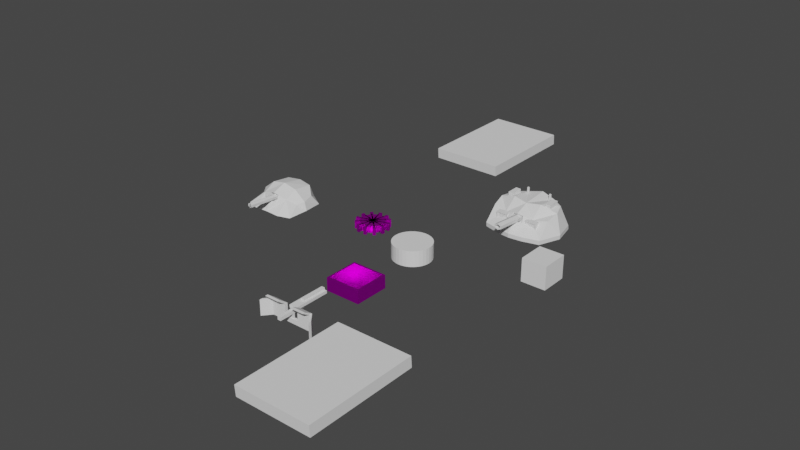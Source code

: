 # Source: Engine1.blend  (saved by Blender 2.92.15; exported with 4.5.12 LTS)
import bpy
from mathutils import Matrix  # noqa: F401  (used for matrix-valued properties, if any)

bpy.ops.wm.read_factory_settings(use_empty=True)
scene = bpy.context.scene
scene.name = 'Scene'

# ---- images (referenced by path relative to the original .blend; pixels are not part of the script)
import os
ASSET_DIR = os.environ.get("B2B_ASSET_DIR", "")  # directory of the original .blend (textures are referenced by path, not embedded)
HERE = os.path.dirname(os.path.abspath(__file__))  # packed textures are extracted next to this script under _unpacked/

def load_image(name, relpath, width, height, colorspace="sRGB"):
    """Load a texture the original file referenced (path relative to the .blend, or extracted next to this script)."""
    p = next((c for c in (os.path.join(HERE, relpath), os.path.join(ASSET_DIR, relpath)) if relpath and os.path.exists(c)), "")
    if p:
        img = bpy.data.images.load(p, check_existing=True)
        img.name = name
    else:  # same state as the original file: an image datablock whose file is absent (Cycles renders it pink)
        img = bpy.data.images.new(name, width, height)
        img.source = "FILE"
        img.filepath = "//" + (relpath or name)
    img.colorspace_settings.name = colorspace
    return img
img_paletteunits_png_001 = load_image('PaletteUnits.png.001', 'PaletteUnits.png', 1024, 1024, 'sRGB')

# ---- materials (node trees are filled in below, after node groups)
mat_unitframematerial = bpy.data.materials.new('UnitFrameMaterial')
mat_unitframematerial.use_transparent_shadow = False
mat_unitframematerial.diffuse_color = (0.504, 0.3763, 0.4939, 1.0)

# ---- material node trees
mat_unitframematerial.use_nodes = True; mat_unitframematerial.node_tree.nodes.clear()
_N = mat_unitframematerial.node_tree.nodes; _L = mat_unitframematerial.node_tree.links
n0 = _N.new('ShaderNodeBsdfPrincipled'); n0.name = 'Principled BSDF'; n0.location = (10, 300)
n0.distribution = 'GGX'
n0.subsurface_method = 'BURLEY'
n0.inputs[1].default_value = 1.0
n0.inputs[3].default_value = 1.45
n0.inputs[27].default_value = (0.0, 0.0, 0.0, 1.0)
n0.inputs[28].default_value = 1.0
n1 = _N.new('ShaderNodeOutputMaterial'); n1.name = 'Material Output'; n1.location = (300, 300)
n2 = _N.new('ShaderNodeTexImage'); n2.name = 'Image Texture'; n2.location = (-288, 135)
n2.image = img_paletteunits_png_001
n2.interpolation = 'Closest'
_L.new(n0.outputs[0], n1.inputs[0])
_L.new(n2.outputs[0], n0.inputs[0])
n1.is_active_output = True

# ---- world
world_world = bpy.data.worlds.new('World'); scene.world = world_world
world_world.use_nodes = True; world_world.node_tree.nodes.clear()
_N = world_world.node_tree.nodes; _L = world_world.node_tree.links
n0 = _N.new('ShaderNodeOutputWorld'); n0.name = 'World Output'; n0.location = (300, 300)
n1 = _N.new('ShaderNodeBackground'); n1.name = 'Background'; n1.location = (10, 300)
n1.inputs[0].default_value = (0.05088, 0.05088, 0.05088, 1.0)
_L.new(n1.outputs[0], n0.inputs[0])
n0.is_active_output = True
world_world.color = (0.05088, 0.05088, 0.05088)
world_world.use_sun_shadow = False
world_world.sun_shadow_jitter_overblur = 0.0

# ---- meshes
me_cube = bpy.data.meshes.new('Cube')
me_cube.from_pydata([(-0.1427, -0.142, 0.0), (-0.1285, -0.1259, 0.1073), (-0.1427, 0.142, 0.0), (-0.1285, 0.1259, 0.1073), (0.1427, -0.142, 0.0), (0.1285, -0.1259, 0.1073), (0.1427, 0.142, 0.0), (0.1285, 0.1259, 0.1073), (-0.1427, -0.142, 0.1073), (-0.1427, 0.142, 0.1073), (0.1427, 0.142, 0.1073), (0.1427, -0.142, 0.1073), (-0.1285, -0.1259, 0.02468), (-0.1285, 0.1259, 0.02468), (0.1285, 0.1259, 0.02468), (0.1285, -0.1259, 0.02468)], [], [(0, 8, 9, 2), (2, 9, 10, 6), (6, 10, 11, 4), (4, 11, 8, 0), (2, 6, 4, 0), (1, 5, 15, 12), (1, 3, 9, 8), (3, 7, 10, 9), (7, 5, 11, 10), (5, 1, 8, 11), (14, 13, 12, 15), (7, 3, 13, 14), (5, 7, 14, 15), (3, 1, 12, 13)])
_uv = me_cube.uv_layers.new(name='UVMap')
_uv.uv.foreach_set('vector', [0.3197, 0.9079, 0.3176, 0.9079, 0.3176, 0.9165, 0.3197, 0.9165, 0.3176, 0.9208, 0.3176, 0.9187, 0.309, 0.9187, 0.309, 0.9208, 0.3111, 0.91, 0.309, 0.91, 0.309, 0.9186, 0.3111, 0.9186, 0.3176, 0.91, 0.3176, 0.9079, 0.309, 0.9079, 0.309, 0.91, 0.3089, 0.9079, 0.3004, 0.9079, 0.3004, 0.9165, 0.3089, 0.9165, 0.3133, 0.9186, 0.3133, 0.91, 0.3111, 0.91, 0.3111, 0.9186, 0.309, 0.9229, 0.3176, 0.9229, 0.3176, 0.9208, 0.309, 0.9208, 0.3154, 0.9186, 0.3154, 0.91, 0.3133, 0.91, 0.3133, 0.9186, 0.309, 0.9251, 0.3176, 0.9251, 0.3176, 0.923, 0.309, 0.923, 0.3176, 0.9186, 0.3176, 0.91, 0.3155, 0.91, 0.3155, 0.9186, 0.3089, 0.9165, 0.3004, 0.9165, 0.3004, 0.9251, 0.3089, 0.9251, 0.3004, 0.9273, 0.3089, 0.9273, 0.3089, 0.9251, 0.3004, 0.9251, 0.3197, 0.9251, 0.3197, 0.9165, 0.3176, 0.9165, 0.3176, 0.9251, 0.309, 0.9273, 0.3176, 0.9273, 0.3176, 0.9251, 0.309, 0.9251])
me_cube.materials.append(mat_unitframematerial)
me_cube.use_remesh_fix_poles = True
me_cube.use_remesh_preserve_attributes = False
me_cube.use_mirror_vertex_groups = False
me_cube.update()
me_gear = bpy.data.meshes.new('Gear')
me_gear.from_pydata([(-0.1012, 0.007566, 0.0004301), (-0.1004, -0.005487, 0.0004301), (-0.09784, -0.01832, 0.0004301), (-0.09364, -0.0307, 0.0004301), (-0.05125, 0.007566, 0.0004301), (-0.05082, 0.00104, 0.0004301), (-0.04954, -0.005375, 0.0004301), (-0.04744, -0.01157, 0.0004301), (0.04832, 0.01409, 0.0004301), (0.04705, 0.02051, 0.0004301), (0.04495, 0.0267, 0.0004301), (0.1298, 0.0567, 0.0004301), (0.134, 0.0438, 0.0004301), (0.1369, 0.03056, 0.0004301), (-0.1012, 0.007566, 0.06043), (-0.1004, -0.005487, 0.06043), (-0.09784, -0.01832, 0.06043), (-0.09364, -0.0307, 0.06043), (-0.05125, 0.007566, 0.06043), (-0.05082, 0.00104, 0.06043), (-0.04954, -0.005375, 0.06043), (-0.04744, -0.01157, 0.06043), (0.04832, 0.01409, 0.06043), (0.04705, 0.02051, 0.06043), (0.04495, 0.0267, 0.06043), (0.1298, 0.0567, 0.06043), (0.134, 0.0438, 0.06043), (0.1369, 0.03056, 0.06043), (-0.08785, -0.04243, 0.0004301), (-0.08058, -0.05331, 0.0004301), (-0.07196, -0.06314, 0.0004301), (-0.06212, -0.07177, 0.0004301), (-0.04455, -0.01743, 0.0004301), (-0.04092, -0.02287, 0.0004301), (-0.0366, -0.02779, 0.0004301), (-0.03169, -0.0321, 0.0004301), (0.03842, 0.038, 0.0004301), (0.03411, 0.04292, 0.0004301), (0.02919, 0.04723, 0.0004301), (0.08772, 0.1157, 0.0004301), (0.09775, 0.1066, 0.0004301), (0.1068, 0.09653, 0.0004301), (-0.08785, -0.04243, 0.06043), (-0.08058, -0.05331, 0.06043), (-0.07196, -0.06314, 0.06043), (-0.06212, -0.07177, 0.06043), (-0.04455, -0.01743, 0.06043), (-0.04092, -0.02287, 0.06043), (-0.0366, -0.02779, 0.06043), (-0.03169, -0.0321, 0.06043), (0.03842, 0.038, 0.06043), (0.03411, 0.04292, 0.06043), (0.02919, 0.04723, 0.06043), (0.08772, 0.1157, 0.06043), (0.09775, 0.1066, 0.06043), (0.1068, 0.09653, 0.06043), (-0.05125, -0.07904, 0.0004301), (-0.03952, -0.08482, 0.0004301), (-0.02713, -0.08903, 0.0004301), (-0.0143, -0.09158, 0.0004301), (-0.02625, -0.03574, 0.0004301), (-0.02038, -0.03863, 0.0004301), (-0.01419, -0.04073, 0.0004301), (-0.007774, -0.04201, 0.0004301), (0.01789, 0.05376, 0.0004301), (0.01169, 0.05586, 0.0004301), (0.005278, 0.05714, 0.0004301), (0.02175, 0.1457, 0.0004301), (0.03499, 0.1428, 0.0004301), (0.04788, 0.1387, 0.0004301), (-0.05125, -0.07904, 0.06043), (-0.03952, -0.08482, 0.06043), (-0.02713, -0.08903, 0.06043), (-0.0143, -0.09158, 0.06043), (-0.02625, -0.03574, 0.06043), (-0.02038, -0.03863, 0.06043), (-0.01419, -0.04073, 0.06043), (-0.007774, -0.04201, 0.06043), (0.01789, 0.05376, 0.06043), (0.01169, 0.05586, 0.06043), (0.005278, 0.05714, 0.06043), (0.02175, 0.1457, 0.06043), (0.03499, 0.1428, 0.06043), (0.04788, 0.1387, 0.06043), (-0.001248, -0.09243, 0.0004301), (0.0118, -0.09158, 0.0004301), (0.02463, -0.08903, 0.0004301), (0.03702, -0.08482, 0.0004301), (-0.001248, -0.04243, 0.0004301), (0.005278, -0.04201, 0.0004301), (0.01169, -0.04073, 0.0004301), (0.01789, -0.03863, 0.0004301), (-0.007774, 0.05714, 0.0004301), (-0.01419, 0.05586, 0.0004301), (-0.02038, 0.05376, 0.0004301), (-0.05038, 0.1387, 0.0004301), (-0.03748, 0.1428, 0.0004301), (-0.02425, 0.1457, 0.0004301), (-0.001248, -0.09243, 0.06043), (0.0118, -0.09158, 0.06043), (0.02463, -0.08903, 0.06043), (0.03702, -0.08482, 0.06043), (-0.001248, -0.04243, 0.06043), (0.005278, -0.04201, 0.06043), (0.01169, -0.04073, 0.06043), (0.01789, -0.03863, 0.06043), (-0.007774, 0.05714, 0.06043), (-0.01419, 0.05586, 0.06043), (-0.02038, 0.05376, 0.06043), (-0.05038, 0.1387, 0.06043), (-0.03748, 0.1428, 0.06043), (-0.02425, 0.1457, 0.06043), (0.04875, -0.07904, 0.0004301), (0.05963, -0.07177, 0.0004301), (0.06946, -0.06314, 0.0004301), (0.07809, -0.05331, 0.0004301), (0.02375, -0.03574, 0.0004301), (0.02919, -0.0321, 0.0004301), (0.03411, -0.02779, 0.0004301), (0.03842, -0.02287, 0.0004301), (-0.03169, 0.04723, 0.0004301), (-0.0366, 0.04292, 0.0004301), (-0.04092, 0.038, 0.0004301), (-0.1093, 0.09653, 0.0004301), (-0.1002, 0.1066, 0.0004301), (-0.09021, 0.1157, 0.0004301), (0.04875, -0.07904, 0.06043), (0.05963, -0.07177, 0.06043), (0.06946, -0.06314, 0.06043), (0.07809, -0.05331, 0.06043), (0.02375, -0.03574, 0.06043), (0.02919, -0.0321, 0.06043), (0.03411, -0.02779, 0.06043), (0.03842, -0.02287, 0.06043), (-0.03169, 0.04723, 0.06043), (-0.0366, 0.04292, 0.06043), (-0.04092, 0.038, 0.06043), (-0.1093, 0.09653, 0.06043), (-0.1002, 0.1066, 0.06043), (-0.09021, 0.1157, 0.06043), (0.08535, -0.04243, 0.0004301), (0.09114, -0.0307, 0.0004301), (0.09534, -0.01832, 0.0004301), (0.0979, -0.005487, 0.0004301), (0.04205, -0.01743, 0.0004301), (0.04495, -0.01157, 0.0004301), (0.04705, -0.005375, 0.0004301), (0.04832, 0.00104, 0.0004301), (-0.04744, 0.0267, 0.0004301), (-0.04954, 0.02051, 0.0004301), (-0.05082, 0.01409, 0.0004301), (-0.1393, 0.03056, 0.0004301), (-0.1365, 0.0438, 0.0004301), (-0.1323, 0.0567, 0.0004301), (0.08535, -0.04243, 0.06043), (0.09114, -0.0307, 0.06043), (0.09534, -0.01832, 0.06043), (0.0979, -0.005487, 0.06043), (0.04205, -0.01743, 0.06043), (0.04495, -0.01157, 0.06043), (0.04705, -0.005375, 0.06043), (0.04832, 0.00104, 0.06043), (-0.04744, 0.0267, 0.06043), (-0.04954, 0.02051, 0.06043), (-0.05082, 0.01409, 0.06043), (-0.1393, 0.03056, 0.06043), (-0.1365, 0.0438, 0.06043), (-0.1323, 0.0567, 0.06043), (0.09875, 0.007566, 0.0004301), (0.0979, 0.02062, 0.0004301), (0.09534, 0.03345, 0.0004301), (0.09114, 0.04583, 0.0004301), (0.04875, 0.007566, 0.0004301), (0.04832, 0.01409, 0.0004301), (0.04705, 0.02051, 0.0004301), (0.04495, 0.0267, 0.0004301), (-0.05082, 0.00104, 0.0004301), (-0.04954, -0.005375, 0.0004301), (-0.04744, -0.01157, 0.0004301), (-0.1323, -0.04157, 0.0004301), (-0.1365, -0.02867, 0.0004301), (-0.1393, -0.01543, 0.0004301), (0.09875, 0.007566, 0.06043), (0.0979, 0.02062, 0.06043), (0.09534, 0.03345, 0.06043), (0.09114, 0.04583, 0.06043), (0.04875, 0.007566, 0.06043), (0.04832, 0.01409, 0.06043), (0.04705, 0.02051, 0.06043), (0.04495, 0.0267, 0.06043), (-0.05082, 0.00104, 0.06043), (-0.04954, -0.005375, 0.06043), (-0.04744, -0.01157, 0.06043), (-0.1323, -0.04157, 0.06043), (-0.1365, -0.02867, 0.06043), (-0.1393, -0.01543, 0.06043), (0.08535, 0.05757, 0.0004301), (0.07809, 0.06844, 0.0004301), (0.06946, 0.07828, 0.0004301), (0.05963, 0.0869, 0.0004301), (0.04205, 0.03257, 0.0004301), (0.03842, 0.038, 0.0004301), (0.03411, 0.04292, 0.0004301), (0.02919, 0.04723, 0.0004301), (-0.04092, -0.02287, 0.0004301), (-0.0366, -0.02779, 0.0004301), (-0.03169, -0.0321, 0.0004301), (-0.09021, -0.1005, 0.0004301), (-0.1002, -0.09143, 0.0004301), (-0.1093, -0.0814, 0.0004301), (0.08535, 0.05757, 0.06043), (0.07809, 0.06844, 0.06043), (0.06946, 0.07828, 0.06043), (0.05963, 0.0869, 0.06043), (0.04205, 0.03257, 0.06043), (0.03842, 0.038, 0.06043), (0.03411, 0.04292, 0.06043), (0.02919, 0.04723, 0.06043), (-0.04092, -0.02287, 0.06043), (-0.0366, -0.02779, 0.06043), (-0.03169, -0.0321, 0.06043), (-0.09021, -0.1005, 0.06043), (-0.1002, -0.09143, 0.06043), (-0.1093, -0.0814, 0.06043), (0.04875, 0.09417, 0.0004301), (0.03702, 0.09995, 0.0004301), (0.02463, 0.1042, 0.0004301), (0.0118, 0.1067, 0.0004301), (0.02375, 0.05087, 0.0004301), (0.01789, 0.05376, 0.0004301), (0.01169, 0.05586, 0.0004301), (0.005278, 0.05714, 0.0004301), (-0.02038, -0.03863, 0.0004301), (-0.01419, -0.04073, 0.0004301), (-0.007774, -0.04201, 0.0004301), (-0.02425, -0.1305, 0.0004301), (-0.03748, -0.1277, 0.0004301), (-0.05038, -0.1235, 0.0004301), (0.04875, 0.09417, 0.06043), (0.03702, 0.09995, 0.06043), (0.02463, 0.1042, 0.06043), (0.0118, 0.1067, 0.06043), (0.02375, 0.05087, 0.06043), (0.01789, 0.05376, 0.06043), (0.01169, 0.05586, 0.06043), (0.005278, 0.05714, 0.06043), (-0.02038, -0.03863, 0.06043), (-0.01419, -0.04073, 0.06043), (-0.007774, -0.04201, 0.06043), (-0.02425, -0.1305, 0.06043), (-0.03748, -0.1277, 0.06043), (-0.05038, -0.1235, 0.06043), (-0.001248, 0.1076, 0.0004301), (-0.0143, 0.1067, 0.0004301), (-0.02713, 0.1042, 0.0004301), (-0.03952, 0.09995, 0.0004301), (-0.001248, 0.05757, 0.0004301), (-0.007774, 0.05714, 0.0004301), (-0.01419, 0.05586, 0.0004301), (-0.02038, 0.05376, 0.0004301), (0.005278, -0.04201, 0.0004301), (0.01169, -0.04073, 0.0004301), (0.01789, -0.03863, 0.0004301), (0.04788, -0.1235, 0.0004301), (0.03499, -0.1277, 0.0004301), (0.02175, -0.1305, 0.0004301), (-0.001248, 0.1076, 0.06043), (-0.0143, 0.1067, 0.06043), (-0.02713, 0.1042, 0.06043), (-0.03952, 0.09995, 0.06043), (-0.001248, 0.05757, 0.06043), (-0.007774, 0.05714, 0.06043), (-0.01419, 0.05586, 0.06043), (-0.02038, 0.05376, 0.06043), (0.005278, -0.04201, 0.06043), (0.01169, -0.04073, 0.06043), (0.01789, -0.03863, 0.06043), (0.04788, -0.1235, 0.06043), (0.03499, -0.1277, 0.06043), (0.02175, -0.1305, 0.06043), (-0.05125, 0.09417, 0.0004301), (-0.06212, 0.0869, 0.0004301), (-0.07196, 0.07828, 0.0004301), (-0.08058, 0.06844, 0.0004301), (-0.02625, 0.05087, 0.0004301), (-0.03169, 0.04723, 0.0004301), (-0.0366, 0.04292, 0.0004301), (-0.04092, 0.038, 0.0004301), (0.02919, -0.0321, 0.0004301), (0.03411, -0.02779, 0.0004301), (0.03842, -0.02287, 0.0004301), (0.1068, -0.0814, 0.0004301), (0.09775, -0.09143, 0.0004301), (0.08772, -0.1005, 0.0004301), (-0.05125, 0.09417, 0.06043), (-0.06212, 0.0869, 0.06043), (-0.07196, 0.07828, 0.06043), (-0.08058, 0.06844, 0.06043), (-0.02625, 0.05087, 0.06043), (-0.03169, 0.04723, 0.06043), (-0.0366, 0.04292, 0.06043), (-0.04092, 0.038, 0.06043), (0.02919, -0.0321, 0.06043), (0.03411, -0.02779, 0.06043), (0.03842, -0.02287, 0.06043), (0.1068, -0.0814, 0.06043), (0.09775, -0.09143, 0.06043), (0.08772, -0.1005, 0.06043), (-0.08785, 0.05757, 0.0004301), (-0.09364, 0.04583, 0.0004301), (-0.09784, 0.03345, 0.0004301), (-0.1004, 0.02062, 0.0004301), (-0.04455, 0.03257, 0.0004301), (-0.04744, 0.0267, 0.0004301), (-0.04954, 0.02051, 0.0004301), (-0.05082, 0.01409, 0.0004301), (0.04495, -0.01157, 0.0004301), (0.04705, -0.005375, 0.0004301), (0.04832, 0.00104, 0.0004301), (0.1369, -0.01543, 0.0004301), (0.134, -0.02867, 0.0004301), (0.1298, -0.04157, 0.0004301), (-0.08785, 0.05757, 0.06043), (-0.09364, 0.04583, 0.06043), (-0.09784, 0.03345, 0.06043), (-0.1004, 0.02062, 0.06043), (-0.04455, 0.03257, 0.06043), (-0.04744, 0.0267, 0.06043), (-0.04954, 0.02051, 0.06043), (-0.05082, 0.01409, 0.06043), (0.04495, -0.01157, 0.06043), (0.04705, -0.005375, 0.06043), (0.04832, 0.00104, 0.06043), (0.1369, -0.01543, 0.06043), (0.134, -0.02867, 0.06043), (0.1298, -0.04157, 0.06043)], [], [(4, 0, 1, 5), (5, 1, 2, 6), (6, 2, 3, 7), (8, 5, 6, 9), (9, 6, 7, 10), (11, 8, 9, 12), (12, 9, 10, 13), (14, 18, 19, 15), (15, 19, 20, 16), (16, 20, 21, 17), (19, 22, 23, 20), (20, 23, 24, 21), (22, 25, 26, 23), (23, 26, 27, 24), (18, 4, 5, 19), (19, 5, 8, 22), (22, 8, 11, 25), (25, 11, 12, 26), (26, 12, 13, 27), (27, 13, 10, 24), (24, 10, 7, 21), (32, 28, 29, 33), (33, 29, 30, 34), (34, 30, 31, 35), (36, 33, 34, 37), (37, 34, 35, 38), (39, 36, 37, 40), (40, 37, 38, 41), (42, 46, 47, 43), (43, 47, 48, 44), (44, 48, 49, 45), (47, 50, 51, 48), (48, 51, 52, 49), (50, 53, 54, 51), (51, 54, 55, 52), (46, 32, 33, 47), (47, 33, 36, 50), (50, 36, 39, 53), (53, 39, 40, 54), (54, 40, 41, 55), (55, 41, 38, 52), (52, 38, 35, 49), (3, 28, 32, 7), (7, 32, 46, 21), (21, 46, 42, 17), (60, 56, 57, 61), (61, 57, 58, 62), (62, 58, 59, 63), (64, 61, 62, 65), (65, 62, 63, 66), (67, 64, 65, 68), (68, 65, 66, 69), (70, 74, 75, 71), (71, 75, 76, 72), (72, 76, 77, 73), (75, 78, 79, 76), (76, 79, 80, 77), (78, 81, 82, 79), (79, 82, 83, 80), (74, 60, 61, 75), (75, 61, 64, 78), (78, 64, 67, 81), (81, 67, 68, 82), (82, 68, 69, 83), (83, 69, 66, 80), (80, 66, 63, 77), (31, 56, 60, 35), (35, 60, 74, 49), (49, 74, 70, 45), (88, 84, 85, 89), (89, 85, 86, 90), (90, 86, 87, 91), (92, 89, 90, 93), (93, 90, 91, 94), (95, 92, 93, 96), (96, 93, 94, 97), (98, 102, 103, 99), (99, 103, 104, 100), (100, 104, 105, 101), (103, 106, 107, 104), (104, 107, 108, 105), (106, 109, 110, 107), (107, 110, 111, 108), (102, 88, 89, 103), (103, 89, 92, 106), (106, 92, 95, 109), (109, 95, 96, 110), (110, 96, 97, 111), (111, 97, 94, 108), (108, 94, 91, 105), (59, 84, 88, 63), (63, 88, 102, 77), (77, 102, 98, 73), (116, 112, 113, 117), (117, 113, 114, 118), (118, 114, 115, 119), (120, 117, 118, 121), (121, 118, 119, 122), (123, 120, 121, 124), (124, 121, 122, 125), (126, 130, 131, 127), (127, 131, 132, 128), (128, 132, 133, 129), (131, 134, 135, 132), (132, 135, 136, 133), (134, 137, 138, 135), (135, 138, 139, 136), (130, 116, 117, 131), (131, 117, 120, 134), (134, 120, 123, 137), (137, 123, 124, 138), (138, 124, 125, 139), (139, 125, 122, 136), (136, 122, 119, 133), (87, 112, 116, 91), (91, 116, 130, 105), (105, 130, 126, 101), (144, 140, 141, 145), (145, 141, 142, 146), (146, 142, 143, 147), (148, 145, 146, 149), (149, 146, 147, 150), (151, 148, 149, 152), (152, 149, 150, 153), (154, 158, 159, 155), (155, 159, 160, 156), (156, 160, 161, 157), (159, 162, 163, 160), (160, 163, 164, 161), (162, 165, 166, 163), (163, 166, 167, 164), (158, 144, 145, 159), (159, 145, 148, 162), (162, 148, 151, 165), (165, 151, 152, 166), (166, 152, 153, 167), (167, 153, 150, 164), (164, 150, 147, 161), (115, 140, 144, 119), (119, 144, 158, 133), (133, 158, 154, 129), (172, 168, 169, 173), (173, 169, 170, 174), (174, 170, 171, 175), (176, 173, 174, 177), (177, 174, 175, 178), (179, 176, 177, 180), (180, 177, 178, 181), (182, 186, 187, 183), (183, 187, 188, 184), (184, 188, 189, 185), (187, 190, 191, 188), (188, 191, 192, 189), (190, 193, 194, 191), (191, 194, 195, 192), (186, 172, 173, 187), (187, 173, 176, 190), (190, 176, 179, 193), (193, 179, 180, 194), (194, 180, 181, 195), (195, 181, 178, 192), (192, 178, 175, 189), (143, 168, 172, 147), (147, 172, 186, 161), (161, 186, 182, 157), (200, 196, 197, 201), (201, 197, 198, 202), (202, 198, 199, 203), (204, 201, 202, 205), (205, 202, 203, 206), (207, 204, 205, 208), (208, 205, 206, 209), (210, 214, 215, 211), (211, 215, 216, 212), (212, 216, 217, 213), (215, 218, 219, 216), (216, 219, 220, 217), (218, 221, 222, 219), (219, 222, 223, 220), (214, 200, 201, 215), (215, 201, 204, 218), (218, 204, 207, 221), (221, 207, 208, 222), (222, 208, 209, 223), (223, 209, 206, 220), (220, 206, 203, 217), (171, 196, 200, 175), (175, 200, 214, 189), (189, 214, 210, 185), (228, 224, 225, 229), (229, 225, 226, 230), (230, 226, 227, 231), (232, 229, 230, 233), (233, 230, 231, 234), (235, 232, 233, 236), (236, 233, 234, 237), (238, 242, 243, 239), (239, 243, 244, 240), (240, 244, 245, 241), (243, 246, 247, 244), (244, 247, 248, 245), (246, 249, 250, 247), (247, 250, 251, 248), (242, 228, 229, 243), (243, 229, 232, 246), (246, 232, 235, 249), (249, 235, 236, 250), (250, 236, 237, 251), (251, 237, 234, 248), (248, 234, 231, 245), (199, 224, 228, 203), (203, 228, 242, 217), (217, 242, 238, 213), (256, 252, 253, 257), (257, 253, 254, 258), (258, 254, 255, 259), (260, 257, 258, 261), (261, 258, 259, 262), (263, 260, 261, 264), (264, 261, 262, 265), (266, 270, 271, 267), (267, 271, 272, 268), (268, 272, 273, 269), (271, 274, 275, 272), (272, 275, 276, 273), (274, 277, 278, 275), (275, 278, 279, 276), (270, 256, 257, 271), (271, 257, 260, 274), (274, 260, 263, 277), (277, 263, 264, 278), (278, 264, 265, 279), (279, 265, 262, 276), (276, 262, 259, 273), (227, 252, 256, 231), (231, 256, 270, 245), (245, 270, 266, 241), (284, 280, 281, 285), (285, 281, 282, 286), (286, 282, 283, 287), (288, 285, 286, 289), (289, 286, 287, 290), (291, 288, 289, 292), (292, 289, 290, 293), (294, 298, 299, 295), (295, 299, 300, 296), (296, 300, 301, 297), (299, 302, 303, 300), (300, 303, 304, 301), (302, 305, 306, 303), (303, 306, 307, 304), (298, 284, 285, 299), (299, 285, 288, 302), (302, 288, 291, 305), (305, 291, 292, 306), (306, 292, 293, 307), (307, 293, 290, 304), (304, 290, 287, 301), (255, 280, 284, 259), (259, 284, 298, 273), (273, 298, 294, 269), (312, 308, 309, 313), (313, 309, 310, 314), (314, 310, 311, 315), (316, 313, 314, 317), (317, 314, 315, 318), (319, 316, 317, 320), (320, 317, 318, 321), (322, 326, 327, 323), (323, 327, 328, 324), (324, 328, 329, 325), (327, 330, 331, 328), (328, 331, 332, 329), (330, 333, 334, 331), (331, 334, 335, 332), (326, 312, 313, 327), (327, 313, 316, 330), (330, 316, 319, 333), (333, 319, 320, 334), (334, 320, 321, 335), (335, 321, 318, 332), (332, 318, 315, 329), (283, 308, 312, 287), (287, 312, 326, 301), (301, 326, 322, 297), (311, 0, 4, 315), (315, 4, 18, 329), (329, 18, 14, 325)])
_uv = me_gear.uv_layers.new(name='UVMap')
_uv.uv.foreach_set('vector', [0.311, 0.9006, 0.311, 0.898, 0.3104, 0.898, 0.3105, 0.9006, 0.3104, 0.9006, 0.3104, 0.898, 0.3098, 0.898, 0.3098, 0.9007, 0.3124, 0.9006, 0.3124, 0.898, 0.3118, 0.898, 0.3118, 0.9006, 0.3518, 0.9167, 0.3518, 0.9114, 0.3515, 0.9114, 0.3516, 0.9167, 0.3235, 0.9399, 0.3289, 0.9399, 0.3289, 0.9397, 0.3235, 0.9397, 0.3457, 0.9222, 0.3457, 0.9169, 0.3451, 0.9169, 0.3452, 0.9222, 0.3235, 0.9338, 0.3288, 0.9338, 0.3288, 0.9332, 0.3235, 0.9332, 0.3117, 0.9006, 0.3117, 0.898, 0.3111, 0.898, 0.3111, 0.9006, 0.3083, 0.9007, 0.3083, 0.898, 0.3077, 0.898, 0.3077, 0.9007, 0.3077, 0.9007, 0.3076, 0.898, 0.3071, 0.898, 0.3071, 0.9007, 0.3517, 0.9005, 0.3517, 0.8951, 0.3515, 0.8951, 0.3515, 0.9005, 0.3072, 0.94, 0.3126, 0.94, 0.3126, 0.9397, 0.3072, 0.9398, 0.3458, 0.9331, 0.3458, 0.9277, 0.3452, 0.9277, 0.3452, 0.9331, 0.3398, 0.9338, 0.3451, 0.9337, 0.3451, 0.9331, 0.3398, 0.9332, 0.3515, 0.9222, 0.3515, 0.9168, 0.3512, 0.9168, 0.3513, 0.9222, 0.3125, 0.9116, 0.3071, 0.9116, 0.3071, 0.9169, 0.3125, 0.9169, 0.3287, 0.8952, 0.3233, 0.8953, 0.3233, 0.9006, 0.3287, 0.9006, 0.3235, 0.9352, 0.3288, 0.9352, 0.3288, 0.9346, 0.3235, 0.9346, 0.3471, 0.9331, 0.3471, 0.9277, 0.3465, 0.9277, 0.3466, 0.9331, 0.3233, 0.9115, 0.318, 0.9116, 0.318, 0.9169, 0.3233, 0.9169, 0.3287, 0.9061, 0.3234, 0.9061, 0.3234, 0.9114, 0.3287, 0.9114, 0.3097, 0.9007, 0.3097, 0.898, 0.3091, 0.898, 0.3091, 0.9007, 0.309, 0.9007, 0.309, 0.898, 0.3084, 0.898, 0.3084, 0.9007, 0.311, 0.8979, 0.311, 0.8953, 0.3104, 0.8953, 0.3104, 0.8979, 0.3398, 0.9392, 0.3451, 0.9392, 0.3451, 0.9389, 0.3398, 0.9389, 0.3512, 0.9222, 0.3511, 0.9168, 0.3509, 0.9168, 0.3509, 0.9222, 0.3398, 0.9358, 0.3451, 0.9358, 0.3451, 0.9352, 0.3398, 0.9352, 0.3491, 0.9168, 0.3491, 0.9114, 0.3485, 0.9114, 0.3485, 0.9168, 0.3104, 0.8979, 0.3103, 0.8953, 0.3098, 0.8953, 0.3098, 0.8979, 0.3124, 0.8979, 0.3124, 0.8953, 0.3118, 0.8953, 0.3118, 0.8979, 0.3117, 0.8979, 0.3117, 0.8953, 0.3111, 0.8953, 0.3111, 0.8979, 0.3398, 0.9388, 0.3451, 0.9388, 0.3451, 0.9386, 0.3398, 0.9386, 0.3508, 0.9222, 0.3508, 0.9168, 0.3506, 0.9168, 0.3506, 0.9222, 0.3235, 0.9372, 0.3288, 0.9372, 0.3288, 0.9366, 0.3235, 0.9366, 0.3499, 0.933, 0.3498, 0.9277, 0.3492, 0.9277, 0.3493, 0.933, 0.3344, 0.9385, 0.3397, 0.9385, 0.3397, 0.9383, 0.3344, 0.9383, 0.3342, 0.9169, 0.3288, 0.9169, 0.3289, 0.9223, 0.3342, 0.9223, 0.3395, 0.8952, 0.3342, 0.8952, 0.3342, 0.9005, 0.3395, 0.9005, 0.3505, 0.9276, 0.3505, 0.9223, 0.3499, 0.9223, 0.3499, 0.9276, 0.3181, 0.9386, 0.3234, 0.9386, 0.3234, 0.938, 0.3181, 0.938, 0.3179, 0.9224, 0.3126, 0.9224, 0.3126, 0.9278, 0.3179, 0.9278, 0.3234, 0.9224, 0.318, 0.9224, 0.318, 0.9278, 0.3234, 0.9277, 0.3083, 0.8953, 0.3077, 0.8953, 0.3077, 0.8979, 0.3083, 0.8979, 0.3518, 0.906, 0.3515, 0.906, 0.3515, 0.9113, 0.3518, 0.9113, 0.3076, 0.8953, 0.307, 0.8953, 0.3071, 0.898, 0.3076, 0.8979, 0.3097, 0.8979, 0.3097, 0.8953, 0.3091, 0.8953, 0.3091, 0.8979, 0.309, 0.8979, 0.309, 0.8953, 0.3084, 0.8953, 0.3084, 0.8979, 0.3112, 0.9332, 0.3112, 0.9306, 0.3106, 0.9306, 0.3106, 0.9332, 0.3289, 0.9382, 0.3343, 0.9382, 0.3343, 0.9379, 0.3289, 0.938, 0.3489, 0.9385, 0.3488, 0.9331, 0.3486, 0.9331, 0.3486, 0.9385, 0.3344, 0.9372, 0.3397, 0.9372, 0.3397, 0.9366, 0.3344, 0.9366, 0.3498, 0.9276, 0.3498, 0.9223, 0.3492, 0.9223, 0.3492, 0.9276, 0.3105, 0.9332, 0.3105, 0.9306, 0.3099, 0.9306, 0.3099, 0.9332, 0.3125, 0.9332, 0.3125, 0.9306, 0.3119, 0.9306, 0.312, 0.9332, 0.3119, 0.9332, 0.3119, 0.9306, 0.3113, 0.9306, 0.3113, 0.9332, 0.3072, 0.939, 0.3126, 0.939, 0.3126, 0.9387, 0.3072, 0.9387, 0.3508, 0.9059, 0.3507, 0.9006, 0.3505, 0.9006, 0.3505, 0.9059, 0.3289, 0.9365, 0.3343, 0.9365, 0.3343, 0.9359, 0.3289, 0.9359, 0.3485, 0.933, 0.3485, 0.9277, 0.3479, 0.9277, 0.3479, 0.933, 0.3072, 0.9393, 0.3126, 0.9393, 0.3126, 0.9391, 0.3072, 0.9391, 0.3234, 0.9278, 0.318, 0.9278, 0.3181, 0.9332, 0.3234, 0.9332, 0.345, 0.906, 0.3397, 0.906, 0.3397, 0.9114, 0.345, 0.9114, 0.3485, 0.9222, 0.3484, 0.9169, 0.3478, 0.9169, 0.3479, 0.9222, 0.3289, 0.9358, 0.3343, 0.9358, 0.3343, 0.9352, 0.3289, 0.9353, 0.345, 0.9169, 0.3397, 0.9169, 0.3397, 0.9222, 0.3451, 0.9222, 0.3342, 0.9278, 0.3289, 0.9278, 0.3289, 0.9331, 0.3343, 0.9331, 0.3085, 0.9306, 0.3079, 0.9306, 0.3079, 0.9332, 0.3085, 0.9332, 0.3512, 0.9277, 0.3509, 0.9277, 0.351, 0.933, 0.3512, 0.933, 0.3078, 0.9306, 0.3072, 0.9306, 0.3072, 0.9332, 0.3078, 0.9332, 0.3098, 0.9332, 0.3098, 0.9306, 0.3092, 0.9306, 0.3092, 0.9332, 0.3092, 0.9332, 0.3091, 0.9306, 0.3086, 0.9306, 0.3086, 0.9332, 0.3112, 0.9305, 0.3112, 0.9279, 0.3106, 0.9279, 0.3106, 0.9305, 0.3072, 0.9397, 0.3126, 0.9396, 0.3126, 0.9394, 0.3072, 0.9394, 0.3514, 0.9059, 0.3514, 0.9006, 0.3512, 0.9006, 0.3512, 0.9059, 0.3343, 0.9345, 0.3397, 0.9344, 0.3397, 0.9339, 0.3343, 0.9339, 0.3464, 0.9168, 0.3464, 0.9114, 0.3458, 0.9114, 0.3458, 0.9168, 0.3105, 0.9305, 0.3105, 0.9279, 0.3099, 0.9279, 0.3099, 0.9305, 0.3125, 0.9305, 0.3125, 0.9279, 0.3119, 0.9279, 0.3119, 0.9305, 0.3119, 0.9305, 0.3118, 0.9279, 0.3113, 0.9279, 0.3113, 0.9305, 0.3452, 0.9395, 0.3506, 0.9395, 0.3506, 0.9392, 0.3452, 0.9393, 0.3518, 0.9059, 0.3517, 0.9006, 0.3515, 0.9006, 0.3515, 0.9059, 0.3181, 0.9339, 0.3234, 0.9338, 0.3234, 0.9332, 0.3181, 0.9333, 0.3457, 0.9168, 0.3457, 0.9114, 0.3451, 0.9114, 0.3451, 0.9168, 0.3181, 0.94, 0.3234, 0.9399, 0.3234, 0.9397, 0.3181, 0.9397, 0.3504, 0.906, 0.3451, 0.906, 0.3451, 0.9114, 0.3504, 0.9113, 0.318, 0.9333, 0.3126, 0.9333, 0.3127, 0.9386, 0.318, 0.9386, 0.3458, 0.9276, 0.3457, 0.9223, 0.3452, 0.9223, 0.3452, 0.9276, 0.3289, 0.9338, 0.3343, 0.9338, 0.3343, 0.9332, 0.3289, 0.9332, 0.3504, 0.9006, 0.3451, 0.9006, 0.3451, 0.9059, 0.3504, 0.9059, 0.3125, 0.9333, 0.3072, 0.9333, 0.3072, 0.9387, 0.3126, 0.9386, 0.3085, 0.9279, 0.3079, 0.9279, 0.3079, 0.9305, 0.3085, 0.9305, 0.3515, 0.9277, 0.3513, 0.9277, 0.3513, 0.933, 0.3516, 0.933, 0.3078, 0.9279, 0.3072, 0.9279, 0.3072, 0.9305, 0.3078, 0.9305, 0.3098, 0.9305, 0.3098, 0.9279, 0.3092, 0.9279, 0.3092, 0.9305, 0.3091, 0.9305, 0.3091, 0.9279, 0.3085, 0.9279, 0.3086, 0.9305, 0.3111, 0.9061, 0.3111, 0.9034, 0.3105, 0.9035, 0.3105, 0.9061, 0.3398, 0.9395, 0.3451, 0.9395, 0.3451, 0.9393, 0.3398, 0.9393, 0.3515, 0.9276, 0.3515, 0.9223, 0.3513, 0.9223, 0.3513, 0.9276, 0.3181, 0.9345, 0.3234, 0.9345, 0.3234, 0.9339, 0.3181, 0.9339, 0.3464, 0.9276, 0.3464, 0.9223, 0.3458, 0.9223, 0.3459, 0.9276, 0.3104, 0.9061, 0.3104, 0.9035, 0.3098, 0.9035, 0.3098, 0.9061, 0.3124, 0.9061, 0.3124, 0.9034, 0.3118, 0.9034, 0.3118, 0.9061, 0.3117, 0.9061, 0.3117, 0.9034, 0.3111, 0.9034, 0.3112, 0.9061, 0.3289, 0.9396, 0.3343, 0.9396, 0.3343, 0.9393, 0.3289, 0.9393, 0.3515, 0.9168, 0.3515, 0.9114, 0.3512, 0.9114, 0.3512, 0.9168, 0.3289, 0.9345, 0.3343, 0.9345, 0.3343, 0.9339, 0.3289, 0.9339, 0.3471, 0.9168, 0.347, 0.9114, 0.3465, 0.9114, 0.3465, 0.9168, 0.3181, 0.9396, 0.3234, 0.9396, 0.3234, 0.9394, 0.3181, 0.9394, 0.3504, 0.8951, 0.345, 0.8952, 0.3451, 0.9005, 0.3504, 0.9005, 0.3451, 0.9277, 0.3397, 0.9277, 0.3398, 0.9331, 0.3451, 0.9331, 0.3471, 0.9276, 0.3471, 0.9223, 0.3465, 0.9223, 0.3465, 0.9276, 0.3181, 0.9352, 0.3234, 0.9352, 0.3234, 0.9346, 0.3181, 0.9346, 0.3397, 0.9277, 0.3343, 0.9278, 0.3343, 0.9331, 0.3397, 0.9331, 0.3451, 0.9223, 0.3397, 0.9223, 0.3397, 0.9277, 0.3451, 0.9276, 0.3083, 0.9035, 0.3078, 0.9035, 0.3078, 0.9061, 0.3084, 0.9061, 0.3512, 0.9223, 0.3509, 0.9223, 0.3509, 0.9276, 0.3512, 0.9276, 0.3077, 0.9035, 0.3071, 0.9035, 0.3071, 0.9061, 0.3077, 0.9061, 0.3097, 0.9061, 0.3097, 0.9035, 0.3091, 0.9035, 0.3091, 0.9061, 0.309, 0.9061, 0.309, 0.9035, 0.3084, 0.9035, 0.3084, 0.9061, 0.3111, 0.9034, 0.311, 0.9007, 0.3105, 0.9007, 0.3105, 0.9034, 0.3452, 0.9392, 0.3506, 0.9391, 0.3506, 0.9389, 0.3452, 0.9389, 0.3511, 0.9168, 0.3511, 0.9114, 0.3509, 0.9114, 0.3509, 0.9168, 0.3344, 0.9351, 0.3397, 0.9351, 0.3397, 0.9345, 0.3344, 0.9346, 0.3478, 0.9276, 0.3478, 0.9223, 0.3472, 0.9223, 0.3472, 0.9276, 0.3104, 0.9034, 0.3104, 0.9007, 0.3098, 0.9007, 0.3098, 0.9034, 0.3124, 0.9034, 0.3124, 0.9007, 0.3118, 0.9007, 0.3118, 0.9034, 0.3117, 0.9034, 0.3117, 0.9007, 0.3111, 0.9007, 0.3111, 0.9034, 0.3289, 0.9392, 0.3343, 0.9392, 0.3343, 0.939, 0.3289, 0.939, 0.3511, 0.9059, 0.3511, 0.9006, 0.3508, 0.9006, 0.3508, 0.9059, 0.3181, 0.9359, 0.3234, 0.9359, 0.3234, 0.9353, 0.3181, 0.9353, 0.3484, 0.9168, 0.3484, 0.9114, 0.3478, 0.9114, 0.3478, 0.9168, 0.3181, 0.9393, 0.3234, 0.9393, 0.3234, 0.939, 0.3181, 0.939, 0.3288, 0.9278, 0.3235, 0.9278, 0.3235, 0.9332, 0.3288, 0.9331, 0.345, 0.9114, 0.3397, 0.9115, 0.3397, 0.9168, 0.345, 0.9168, 0.3485, 0.9276, 0.3485, 0.9223, 0.3479, 0.9223, 0.3479, 0.9276, 0.3344, 0.9358, 0.3397, 0.9358, 0.3397, 0.9352, 0.3344, 0.9352, 0.3179, 0.9278, 0.3126, 0.9279, 0.3126, 0.9332, 0.318, 0.9332, 0.345, 0.9006, 0.3396, 0.9006, 0.3397, 0.9059, 0.345, 0.9059, 0.3083, 0.9007, 0.3077, 0.9008, 0.3078, 0.9034, 0.3083, 0.9034, 0.3509, 0.9277, 0.3506, 0.9277, 0.3506, 0.933, 0.3509, 0.933, 0.3077, 0.9008, 0.3071, 0.9008, 0.3071, 0.9034, 0.3077, 0.9034, 0.3097, 0.9034, 0.3097, 0.9007, 0.3091, 0.9007, 0.3091, 0.9034, 0.309, 0.9034, 0.309, 0.9007, 0.3084, 0.9007, 0.3084, 0.9034, 0.3165, 0.9006, 0.3165, 0.898, 0.3159, 0.898, 0.3159, 0.9006, 0.3452, 0.9388, 0.3506, 0.9388, 0.3506, 0.9386, 0.3452, 0.9386, 0.3509, 0.9276, 0.3508, 0.9223, 0.3506, 0.9223, 0.3506, 0.9276, 0.3235, 0.9365, 0.3288, 0.9365, 0.3288, 0.9359, 0.3235, 0.936, 0.3478, 0.9385, 0.3478, 0.9331, 0.3472, 0.9331, 0.3473, 0.9385, 0.3158, 0.9006, 0.3158, 0.898, 0.3152, 0.898, 0.3152, 0.9006, 0.3178, 0.9006, 0.3178, 0.898, 0.3172, 0.898, 0.3172, 0.9006, 0.3172, 0.9006, 0.3171, 0.898, 0.3166, 0.898, 0.3166, 0.9006, 0.3289, 0.9389, 0.3343, 0.9389, 0.3343, 0.9386, 0.3289, 0.9386, 0.3508, 0.9168, 0.3508, 0.9114, 0.3505, 0.9114, 0.3506, 0.9168, 0.3398, 0.9365, 0.3451, 0.9365, 0.3451, 0.9359, 0.3398, 0.9359, 0.3492, 0.933, 0.3492, 0.9277, 0.3486, 0.9277, 0.3486, 0.933, 0.3181, 0.9389, 0.3234, 0.9389, 0.3234, 0.9387, 0.3181, 0.9387, 0.3449, 0.8952, 0.3396, 0.8952, 0.3396, 0.9005, 0.345, 0.9005, 0.3396, 0.9223, 0.3343, 0.9223, 0.3343, 0.9277, 0.3397, 0.9277, 0.3498, 0.9222, 0.3498, 0.9168, 0.3492, 0.9169, 0.3492, 0.9222, 0.3289, 0.9372, 0.3343, 0.9372, 0.3343, 0.9366, 0.3289, 0.9366, 0.3396, 0.9169, 0.3343, 0.9169, 0.3343, 0.9223, 0.3396, 0.9222, 0.3342, 0.9223, 0.3289, 0.9224, 0.3289, 0.9277, 0.3342, 0.9277, 0.3137, 0.898, 0.3132, 0.898, 0.3132, 0.9006, 0.3138, 0.9006, 0.3502, 0.9331, 0.3499, 0.9331, 0.35, 0.9385, 0.3502, 0.9385, 0.3131, 0.898, 0.3125, 0.898, 0.3125, 0.9006, 0.3131, 0.9006, 0.3151, 0.9006, 0.3151, 0.898, 0.3145, 0.898, 0.3145, 0.9006, 0.3144, 0.9006, 0.3144, 0.898, 0.3138, 0.898, 0.3138, 0.9006, 0.3165, 0.8979, 0.3164, 0.8953, 0.3159, 0.8953, 0.3159, 0.8979, 0.3398, 0.9385, 0.3451, 0.9385, 0.3451, 0.9382, 0.3398, 0.9383, 0.3499, 0.9385, 0.3499, 0.9331, 0.3496, 0.9331, 0.3496, 0.9385, 0.3181, 0.9379, 0.3234, 0.9379, 0.3234, 0.9373, 0.3181, 0.9373, 0.3505, 0.9222, 0.3505, 0.9168, 0.3499, 0.9168, 0.3499, 0.9222, 0.3158, 0.8979, 0.3158, 0.8953, 0.3152, 0.8953, 0.3152, 0.8979, 0.3178, 0.8979, 0.3178, 0.8953, 0.3172, 0.8953, 0.3172, 0.8979, 0.3171, 0.8979, 0.3171, 0.8953, 0.3165, 0.8953, 0.3166, 0.8979, 0.3289, 0.9386, 0.3343, 0.9385, 0.3343, 0.9383, 0.3289, 0.9383, 0.3495, 0.9385, 0.3495, 0.9331, 0.3493, 0.9331, 0.3493, 0.9385, 0.3235, 0.9379, 0.3288, 0.9379, 0.3288, 0.9373, 0.3235, 0.9373, 0.3458, 0.9385, 0.3458, 0.9331, 0.3452, 0.9331, 0.3452, 0.9385, 0.3398, 0.9382, 0.3451, 0.9381, 0.3451, 0.9379, 0.3398, 0.9379, 0.3396, 0.9115, 0.3342, 0.9115, 0.3343, 0.9168, 0.3396, 0.9168, 0.3288, 0.9224, 0.3234, 0.9224, 0.3235, 0.9277, 0.3288, 0.9277, 0.3472, 0.9385, 0.3471, 0.9331, 0.3466, 0.9331, 0.3466, 0.9385, 0.3398, 0.9378, 0.3451, 0.9378, 0.3451, 0.9372, 0.3398, 0.9372, 0.3396, 0.906, 0.3342, 0.9061, 0.3342, 0.9114, 0.3396, 0.9114, 0.3395, 0.9006, 0.3342, 0.9006, 0.3342, 0.906, 0.3396, 0.9059, 0.3137, 0.8953, 0.3131, 0.8953, 0.3132, 0.8979, 0.3137, 0.8979, 0.3482, 0.9331, 0.3479, 0.9331, 0.3479, 0.9385, 0.3482, 0.9385, 0.3131, 0.8953, 0.3125, 0.8953, 0.3125, 0.8979, 0.3131, 0.8979, 0.3151, 0.8979, 0.3151, 0.8953, 0.3145, 0.8953, 0.3145, 0.8979, 0.3144, 0.8979, 0.3144, 0.8953, 0.3138, 0.8953, 0.3138, 0.8979, 0.3165, 0.906, 0.3165, 0.9034, 0.3159, 0.9034, 0.3159, 0.9061, 0.3235, 0.9382, 0.3288, 0.9382, 0.3288, 0.938, 0.3235, 0.938, 0.3485, 0.9385, 0.3485, 0.9331, 0.3483, 0.9331, 0.3483, 0.9385, 0.3344, 0.9379, 0.3397, 0.9378, 0.3397, 0.9372, 0.3344, 0.9373, 0.3465, 0.9385, 0.3465, 0.9331, 0.3459, 0.9331, 0.3459, 0.9385, 0.3158, 0.9061, 0.3158, 0.9034, 0.3152, 0.9034, 0.3152, 0.9061, 0.3179, 0.906, 0.3178, 0.9034, 0.3173, 0.9034, 0.3173, 0.906, 0.3172, 0.906, 0.3172, 0.9034, 0.3166, 0.9034, 0.3166, 0.906, 0.3344, 0.9382, 0.3397, 0.9382, 0.3397, 0.9379, 0.3344, 0.9379, 0.3492, 0.9385, 0.3492, 0.9331, 0.3489, 0.9331, 0.349, 0.9385, 0.3289, 0.9379, 0.3343, 0.9379, 0.3343, 0.9373, 0.3289, 0.9373, 0.3505, 0.933, 0.3505, 0.9277, 0.3499, 0.9277, 0.3499, 0.933, 0.3235, 0.9386, 0.3289, 0.9386, 0.3288, 0.9383, 0.3235, 0.9383, 0.3125, 0.9224, 0.3072, 0.9225, 0.3072, 0.9278, 0.3125, 0.9278, 0.3288, 0.9169, 0.3234, 0.917, 0.3234, 0.9223, 0.3288, 0.9223, 0.3505, 0.9168, 0.3504, 0.9114, 0.3499, 0.9114, 0.3499, 0.9168, 0.3398, 0.9372, 0.3451, 0.9371, 0.3451, 0.9365, 0.3398, 0.9366, 0.3342, 0.9115, 0.3288, 0.9115, 0.3288, 0.9168, 0.3342, 0.9168, 0.3341, 0.9061, 0.3288, 0.9061, 0.3288, 0.9114, 0.3342, 0.9114, 0.3138, 0.9034, 0.3132, 0.9034, 0.3132, 0.9061, 0.3138, 0.9061, 0.3505, 0.9331, 0.3503, 0.9331, 0.3503, 0.9385, 0.3506, 0.9385, 0.3131, 0.9034, 0.3125, 0.9034, 0.3125, 0.9061, 0.3131, 0.9061, 0.3151, 0.9061, 0.3151, 0.9034, 0.3145, 0.9034, 0.3146, 0.9061, 0.3145, 0.9061, 0.3144, 0.9034, 0.3139, 0.9034, 0.3139, 0.9061, 0.3165, 0.9033, 0.3165, 0.9007, 0.3159, 0.9007, 0.3159, 0.9033, 0.3127, 0.939, 0.318, 0.9389, 0.318, 0.9387, 0.3127, 0.9387, 0.3507, 0.9005, 0.3507, 0.8951, 0.3505, 0.8951, 0.3505, 0.9005, 0.3181, 0.9372, 0.3234, 0.9372, 0.3234, 0.9366, 0.3181, 0.9367, 0.3498, 0.9168, 0.3498, 0.9114, 0.3492, 0.9114, 0.3492, 0.9168, 0.3158, 0.9033, 0.3158, 0.9007, 0.3152, 0.9007, 0.3152, 0.9033, 0.3178, 0.9033, 0.3178, 0.9007, 0.3172, 0.9007, 0.3173, 0.9033, 0.3172, 0.9033, 0.3172, 0.9007, 0.3166, 0.9007, 0.3166, 0.9033, 0.3235, 0.9389, 0.3289, 0.9389, 0.3289, 0.9386, 0.3235, 0.9387, 0.3508, 0.9113, 0.3508, 0.906, 0.3505, 0.906, 0.3505, 0.9113, 0.3344, 0.9365, 0.3397, 0.9365, 0.3397, 0.9359, 0.3344, 0.9359, 0.3492, 0.9276, 0.3491, 0.9223, 0.3485, 0.9223, 0.3486, 0.9276, 0.3344, 0.9389, 0.3397, 0.9389, 0.3397, 0.9386, 0.3344, 0.9386, 0.3233, 0.917, 0.318, 0.917, 0.318, 0.9223, 0.3234, 0.9223, 0.3179, 0.917, 0.3126, 0.917, 0.3126, 0.9223, 0.3179, 0.9223, 0.3491, 0.9222, 0.3491, 0.9169, 0.3485, 0.9169, 0.3485, 0.9222, 0.3181, 0.9366, 0.3234, 0.9365, 0.3234, 0.936, 0.3181, 0.936, 0.3341, 0.9006, 0.3288, 0.9007, 0.3288, 0.906, 0.3341, 0.906, 0.3341, 0.8952, 0.3287, 0.8952, 0.3288, 0.9006, 0.3341, 0.9005, 0.3138, 0.9007, 0.3132, 0.9007, 0.3132, 0.9034, 0.3138, 0.9033, 0.3509, 0.9331, 0.3506, 0.9331, 0.3506, 0.9385, 0.3509, 0.9385, 0.3131, 0.9007, 0.3125, 0.9007, 0.3125, 0.9034, 0.3131, 0.9034, 0.3151, 0.9033, 0.3151, 0.9007, 0.3145, 0.9007, 0.3145, 0.9033, 0.3144, 0.9033, 0.3144, 0.9007, 0.3138, 0.9007, 0.3139, 0.9033, 0.3111, 0.9115, 0.3111, 0.9089, 0.3105, 0.9089, 0.3105, 0.9115, 0.3127, 0.9393, 0.318, 0.9393, 0.318, 0.939, 0.3127, 0.9391, 0.3511, 0.9005, 0.351, 0.8951, 0.3508, 0.8951, 0.3508, 0.9005, 0.3235, 0.9359, 0.3288, 0.9358, 0.3288, 0.9353, 0.3235, 0.9353, 0.3478, 0.933, 0.3478, 0.9277, 0.3472, 0.9277, 0.3472, 0.9331, 0.3104, 0.9115, 0.3104, 0.9089, 0.3098, 0.9089, 0.3098, 0.9115, 0.3125, 0.9115, 0.3124, 0.9089, 0.3118, 0.9089, 0.3119, 0.9115, 0.3118, 0.9115, 0.3118, 0.9089, 0.3112, 0.9089, 0.3112, 0.9115, 0.3235, 0.9393, 0.3289, 0.9392, 0.3289, 0.939, 0.3235, 0.939, 0.3511, 0.9113, 0.3511, 0.906, 0.3508, 0.906, 0.3509, 0.9113, 0.3398, 0.9351, 0.3451, 0.9351, 0.3451, 0.9345, 0.3398, 0.9345, 0.3478, 0.9222, 0.3478, 0.9169, 0.3472, 0.9169, 0.3472, 0.9222, 0.3344, 0.9392, 0.3397, 0.9392, 0.3397, 0.9389, 0.3344, 0.939, 0.3125, 0.917, 0.3071, 0.917, 0.3072, 0.9224, 0.3125, 0.9223, 0.3287, 0.9115, 0.3234, 0.9115, 0.3234, 0.9169, 0.3288, 0.9169, 0.3478, 0.9168, 0.3477, 0.9114, 0.3471, 0.9114, 0.3472, 0.9168, 0.3289, 0.9352, 0.3343, 0.9351, 0.3343, 0.9346, 0.3289, 0.9346, 0.3287, 0.9007, 0.3233, 0.9007, 0.3234, 0.906, 0.3287, 0.906, 0.3179, 0.9116, 0.3125, 0.9116, 0.3126, 0.9169, 0.3179, 0.9169, 0.3084, 0.9089, 0.3078, 0.9089, 0.3078, 0.9115, 0.3084, 0.9115, 0.3512, 0.9331, 0.351, 0.9331, 0.351, 0.9385, 0.3512, 0.9385, 0.3077, 0.9089, 0.3071, 0.9089, 0.3071, 0.9115, 0.3077, 0.9115, 0.3097, 0.9115, 0.3097, 0.9089, 0.3091, 0.9089, 0.3091, 0.9115, 0.3091, 0.9115, 0.309, 0.9089, 0.3085, 0.9089, 0.3085, 0.9115, 0.3111, 0.9088, 0.3111, 0.9062, 0.3105, 0.9062, 0.3105, 0.9088, 0.3127, 0.9396, 0.318, 0.9396, 0.318, 0.9394, 0.3127, 0.9394, 0.3514, 0.9005, 0.3514, 0.8951, 0.3511, 0.8951, 0.3512, 0.9005, 0.3398, 0.9344, 0.3451, 0.9344, 0.3451, 0.9338, 0.3398, 0.9339, 0.3471, 0.9222, 0.3471, 0.9169, 0.3465, 0.9169, 0.3465, 0.9222, 0.3104, 0.9088, 0.3104, 0.9062, 0.3098, 0.9062, 0.3098, 0.9088, 0.3124, 0.9088, 0.3124, 0.9062, 0.3118, 0.9062, 0.3118, 0.9088, 0.3118, 0.9088, 0.3117, 0.9062, 0.3112, 0.9062, 0.3112, 0.9088, 0.3235, 0.9396, 0.3289, 0.9396, 0.3289, 0.9393, 0.3235, 0.9394, 0.3515, 0.9113, 0.3514, 0.906, 0.3512, 0.906, 0.3512, 0.9113, 0.3235, 0.9345, 0.3288, 0.9345, 0.3288, 0.9339, 0.3235, 0.9339, 0.3465, 0.9331, 0.3464, 0.9277, 0.3459, 0.9277, 0.3459, 0.9331, 0.3344, 0.9396, 0.3397, 0.9395, 0.3397, 0.9393, 0.3344, 0.9393, 0.3233, 0.9061, 0.3179, 0.9061, 0.318, 0.9115, 0.3233, 0.9114, 0.3179, 0.9061, 0.3125, 0.9062, 0.3125, 0.9115, 0.3179, 0.9115, 0.3464, 0.9222, 0.3464, 0.9169, 0.3458, 0.9169, 0.3458, 0.9222, 0.3343, 0.9338, 0.3397, 0.9338, 0.3397, 0.9332, 0.3343, 0.9332, 0.3233, 0.9007, 0.3179, 0.9007, 0.3179, 0.906, 0.3233, 0.906, 0.3232, 0.8953, 0.3179, 0.8953, 0.3179, 0.9006, 0.3233, 0.9006, 0.3084, 0.9062, 0.3078, 0.9062, 0.3078, 0.9088, 0.3084, 0.9088, 0.3516, 0.9331, 0.3513, 0.9331, 0.3513, 0.9385, 0.3516, 0.9385, 0.3077, 0.9062, 0.3071, 0.9062, 0.3071, 0.9088, 0.3077, 0.9088, 0.3097, 0.9062, 0.3091, 0.9062, 0.3091, 0.9088, 0.3097, 0.9088, 0.318, 0.94, 0.318, 0.9397, 0.3127, 0.9397, 0.3127, 0.94, 0.309, 0.9062, 0.3084, 0.9062, 0.3085, 0.9088, 0.309, 0.9088])
me_gear.materials.append(mat_unitframematerial)
me_gear.use_remesh_fix_poles = True
me_gear.use_remesh_preserve_attributes = False
me_gear.use_mirror_vertex_groups = False
me_gear.update()
me_cube_005 = bpy.data.meshes.new('Cube.005')
me_cube_005.from_pydata([(-0.3046, -0.4506, 0.0), (-0.3046, -0.4569, 0.09007), (-0.3046, 0.4506, 0.0), (-0.3046, 0.4444, 0.09007), (0.3046, -0.4506, 0.0), (0.3046, -0.4569, 0.09007), (0.3046, 0.4506, 0.0), (0.3046, 0.4444, 0.09007), (-0.3046, 0.1502, 0.0), (-0.3046, -0.1502, 0.0), (-0.3046, -0.1565, 0.09007), (-0.3046, 0.144, 0.09007), (0.3046, -0.1502, 0.0), (0.3046, 0.1502, 0.0), (0.3046, 0.144, 0.09007), (0.3046, -0.1565, 0.09007), (0.0, 0.4506, 0.0), (0.0, 0.4444, 0.09007), (0.0, -0.4506, 0.0), (0.0, -0.4569, 0.09007), (0.0, 0.144, 0.09007), (0.0, -0.1565, 0.09007), (0.0, 0.1502, 0.0), (0.0, -0.1502, 0.0)], [], [(8, 11, 3, 2), (16, 17, 7, 6), (12, 15, 5, 4), (18, 19, 1, 0), (23, 12, 4, 18), (21, 10, 1, 19), (17, 3, 11, 20), (20, 11, 10, 21), (16, 6, 13, 22), (22, 13, 12, 23), (6, 7, 14, 13), (13, 14, 15, 12), (0, 1, 10, 9), (9, 10, 11, 8), (8, 22, 23, 9), (2, 16, 22, 8), (14, 20, 21, 15), (7, 17, 20, 14), (15, 21, 19, 5), (9, 23, 18, 0), (4, 5, 19, 18), (2, 3, 17, 16)])
_uv = me_cube_005.uv_layers.new(name='UVMap')
_uv.uv.foreach_set('vector', [0.3548, 0.9351, 0.3376, 0.9351, 0.3376, 0.9466, 0.3548, 0.9466, 0.3375, 0.9639, 0.3375, 0.9468, 0.3203, 0.9468, 0.3203, 0.9639, 0.3375, 0.9351, 0.3203, 0.9351, 0.3203, 0.9466, 0.3375, 0.9466, 0.3375, 0.912, 0.3375, 0.8949, 0.3203, 0.8949, 0.3203, 0.912, 0.3029, 0.9178, 0.2857, 0.9178, 0.2857, 0.9293, 0.3029, 0.9293, 0.3029, 0.9524, 0.2857, 0.9524, 0.2857, 0.9639, 0.3029, 0.9639, 0.3029, 0.9295, 0.2857, 0.9295, 0.2857, 0.941, 0.3029, 0.941, 0.3029, 0.941, 0.2857, 0.941, 0.2857, 0.9524, 0.3029, 0.9524, 0.3029, 0.8949, 0.2857, 0.8949, 0.2857, 0.9064, 0.3029, 0.9064, 0.3029, 0.9064, 0.2857, 0.9064, 0.2857, 0.9178, 0.3029, 0.9178, 0.3375, 0.9122, 0.3203, 0.9122, 0.3203, 0.9237, 0.3375, 0.9237, 0.3375, 0.9237, 0.3203, 0.9237, 0.3203, 0.9351, 0.3375, 0.9351, 0.3548, 0.9122, 0.3376, 0.9122, 0.3376, 0.9237, 0.3548, 0.9237, 0.3548, 0.9237, 0.3376, 0.9237, 0.3376, 0.9351, 0.3548, 0.9351, 0.3202, 0.9064, 0.3029, 0.9064, 0.3029, 0.9178, 0.3202, 0.9178, 0.3202, 0.8949, 0.3029, 0.8949, 0.3029, 0.9064, 0.3202, 0.9064, 0.3202, 0.941, 0.3029, 0.941, 0.3029, 0.9524, 0.3202, 0.9524, 0.3202, 0.9295, 0.3029, 0.9295, 0.3029, 0.941, 0.3202, 0.941, 0.3202, 0.9524, 0.3029, 0.9524, 0.3029, 0.9639, 0.3202, 0.9639, 0.3202, 0.9178, 0.3029, 0.9178, 0.3029, 0.9293, 0.3202, 0.9293, 0.3548, 0.912, 0.3548, 0.8949, 0.3375, 0.8949, 0.3375, 0.912, 0.3548, 0.9639, 0.3548, 0.9468, 0.3375, 0.9468, 0.3375, 0.9639])
me_cube_005.use_remesh_fix_poles = True
me_cube_005.use_remesh_preserve_attributes = False
me_cube_005.use_mirror_vertex_groups = False
me_cube_005.update()
me_cube_008 = bpy.data.meshes.new('Cube.008')
me_cube_008.from_pydata([(-0.3046, -0.4693, 0.0), (-0.3046, -0.4755, 0.09007), (-0.3046, 0.432, 0.0), (-0.3046, 0.4257, 0.09007), (0.3046, -0.4693, 0.0), (0.3046, -0.4755, 0.09007), (0.3046, 0.432, 0.0), (0.3046, 0.4257, 0.09007), (-0.3046, 0.1316, 0.0), (-0.3046, -0.1688, 0.0), (-0.3046, -0.1751, 0.09007), (-0.3046, 0.1253, 0.09007), (0.3046, -0.1688, 0.0), (0.3046, 0.1316, 0.0), (0.3046, 0.1253, 0.09007), (0.3046, -0.1751, 0.09007), (0.0, 0.432, 0.0), (0.0, 0.4257, 0.09007), (0.0, -0.4693, 0.0), (0.0, -0.4755, 0.09007), (0.0, 0.1253, 0.09007), (0.0, -0.1751, 0.09007), (0.0, 0.1316, 0.0), (0.0, -0.1688, 0.0)], [], [(8, 11, 3, 2), (16, 17, 7, 6), (12, 15, 5, 4), (18, 19, 1, 0), (23, 12, 4, 18), (21, 10, 1, 19), (17, 3, 11, 20), (20, 11, 10, 21), (16, 6, 13, 22), (22, 13, 12, 23), (6, 7, 14, 13), (13, 14, 15, 12), (0, 1, 10, 9), (9, 10, 11, 8), (8, 22, 23, 9), (2, 16, 22, 8), (14, 20, 21, 15), (7, 17, 20, 14), (15, 21, 19, 5), (9, 23, 18, 0), (4, 5, 19, 18), (2, 3, 17, 16)])
_uv = me_cube_008.uv_layers.new(name='UVMap')
_uv.uv.foreach_set('vector', [0.3548, 0.9351, 0.3376, 0.9351, 0.3376, 0.9466, 0.3548, 0.9466, 0.3375, 0.9639, 0.3375, 0.9468, 0.3203, 0.9468, 0.3203, 0.9639, 0.3375, 0.9351, 0.3203, 0.9351, 0.3203, 0.9466, 0.3375, 0.9466, 0.3375, 0.912, 0.3375, 0.8949, 0.3203, 0.8949, 0.3203, 0.912, 0.3029, 0.9178, 0.2857, 0.9178, 0.2857, 0.9293, 0.3029, 0.9293, 0.3029, 0.9524, 0.2857, 0.9524, 0.2857, 0.9639, 0.3029, 0.9639, 0.3029, 0.9295, 0.2857, 0.9295, 0.2857, 0.941, 0.3029, 0.941, 0.3029, 0.941, 0.2857, 0.941, 0.2857, 0.9524, 0.3029, 0.9524, 0.3029, 0.8949, 0.2857, 0.8949, 0.2857, 0.9064, 0.3029, 0.9064, 0.3029, 0.9064, 0.2857, 0.9064, 0.2857, 0.9178, 0.3029, 0.9178, 0.3375, 0.9122, 0.3203, 0.9122, 0.3203, 0.9237, 0.3375, 0.9237, 0.3375, 0.9237, 0.3203, 0.9237, 0.3203, 0.9351, 0.3375, 0.9351, 0.3548, 0.9122, 0.3376, 0.9122, 0.3376, 0.9237, 0.3548, 0.9237, 0.3548, 0.9237, 0.3376, 0.9237, 0.3376, 0.9351, 0.3548, 0.9351, 0.3202, 0.9064, 0.3029, 0.9064, 0.3029, 0.9178, 0.3202, 0.9178, 0.3202, 0.8949, 0.3029, 0.8949, 0.3029, 0.9064, 0.3202, 0.9064, 0.3202, 0.941, 0.3029, 0.941, 0.3029, 0.9524, 0.3202, 0.9524, 0.3202, 0.9295, 0.3029, 0.9295, 0.3029, 0.941, 0.3202, 0.941, 0.3202, 0.9524, 0.3029, 0.9524, 0.3029, 0.9639, 0.3202, 0.9639, 0.3202, 0.9178, 0.3029, 0.9178, 0.3029, 0.9293, 0.3202, 0.9293, 0.3548, 0.912, 0.3548, 0.8949, 0.3375, 0.8949, 0.3375, 0.912, 0.3548, 0.9639, 0.3548, 0.9468, 0.3375, 0.9468, 0.3375, 0.9639])
me_cube_008.use_remesh_fix_poles = True
me_cube_008.use_remesh_preserve_attributes = False
me_cube_008.use_mirror_vertex_groups = False
me_cube_008.update()
me_cube_001 = bpy.data.meshes.new('Cube.001')
me_cube_001.from_pydata([(-0.267, -0.03739, 0.003609), (-0.267, -0.03739, 0.0392), (-0.267, -0.01382, 0.003609), (-0.267, -0.01382, 0.0392), (0.06899, -0.03739, 0.003609), (0.06899, -0.03739, 0.0392), (0.06899, -0.01382, 0.003609), (0.06899, -0.01382, 0.0392), (-0.043, -0.01382, 0.003609), (-0.155, -0.01382, 0.003609), (-0.1126, -0.02009, 0.0392), (-0.08542, -0.02009, 0.0392), (-0.155, -0.03739, 0.003609), (-0.043, -0.03739, 0.003609), (-0.08542, -0.03112, 0.0392), (-0.1126, -0.03112, 0.0392), (-0.267, -0.03739, 0.1286), (-0.267, -0.01382, 0.1286), (-0.155, -0.03739, 0.1286), (-0.155, -0.01382, 0.1286), (-0.043, -0.01382, 0.1325), (0.06899, -0.01382, 0.1325), (0.06899, -0.03739, 0.1325), (-0.043, -0.03739, 0.1325), (-0.155, -0.01382, 0.0392), (-0.043, -0.01382, 0.0392), (-0.043, -0.03739, 0.0392), (-0.155, -0.03739, 0.0392), (-0.1126, -0.02009, 0.06354), (-0.08542, -0.02009, 0.06354), (-0.08542, -0.03112, 0.06354), (-0.1126, -0.03112, 0.06354), (-0.1126, -0.02009, 0.07871), (-0.08542, -0.02009, 0.07871), (-0.08542, -0.03112, 0.07871), (-0.1126, -0.03112, 0.07871), (-0.1126, -0.02009, 0.1045), (-0.08542, -0.02009, 0.1045), (-0.08542, -0.03112, 0.1045), (-0.1126, -0.03112, 0.1045), (-0.1126, 0.06934, 0.07871), (-0.08542, 0.06934, 0.07871), (-0.1126, 0.06934, 0.1045), (-0.08542, 0.06934, 0.1045), (-0.08542, -0.1489, 0.07871), (-0.1126, -0.1489, 0.07871), (-0.08542, -0.1489, 0.1045), (-0.1126, -0.1489, 0.1045), (-0.1126, -0.02009, 0.1263), (-0.08542, -0.02009, 0.1263), (-0.1126, 0.06934, 0.1263), (-0.08542, 0.06934, 0.1263), (-0.1308, 0.06934, 0.1045), (-0.1308, -0.02009, 0.1045), (-0.1308, 0.06934, 0.1263), (-0.1308, -0.02009, 0.1263), (-0.06653, -0.02009, 0.1045), (-0.06653, 0.06934, 0.1045), (-0.06653, -0.02009, 0.1263), (-0.06653, 0.06934, 0.1263), (-0.1126, 0.2685, 0.1045), (-0.08542, 0.2685, 0.1045), (-0.1126, 0.2685, 0.1263), (-0.08542, 0.2685, 0.1263), (-0.1308, 0.2685, 0.1263), (-0.1308, 0.2685, 0.1045), (-0.06653, 0.2685, 0.1263), (-0.06653, 0.2685, 0.1045), (-0.1126, 0.06934, 0.1422), (-0.08542, 0.06934, 0.1422), (-0.1126, 0.2685, 0.1422), (-0.08542, 0.2685, 0.1422), (-0.1126, 0.06934, 0.092), (-0.08542, 0.06934, 0.092), (-0.1126, 0.2685, 0.092), (-0.08542, 0.2685, 0.092), (-0.267, -0.1054, 0.1787), (-0.267, -0.08183, 0.1787), (-0.155, -0.1054, 0.1787), (-0.155, -0.08183, 0.1787), (-0.04091, -0.08001, 0.1718), (0.07108, -0.08001, 0.1718), (0.07108, -0.1036, 0.1718), (-0.04091, -0.1036, 0.1718), (-0.04091, -0.08001, 0.1718), (0.07108, -0.08001, 0.1718), (0.07108, -0.1036, 0.1718), (-0.04091, -0.1036, 0.1718), (-0.267, -0.01382, 0.003609), (-0.267, -0.03739, 0.003609), (-0.267, -0.03739, 0.0392), (-0.267, -0.01382, 0.0392), (-0.267, -0.03739, 0.1286), (-0.267, -0.01382, 0.1286), (-0.04091, -0.08001, 0.1718), (0.07108, -0.08001, 0.1718), (0.07108, -0.1036, 0.1718), (-0.04091, -0.1036, 0.1718), (-0.267, -0.01382, 0.003609), (-0.267, -0.03739, 0.003609), (-0.267, -0.03739, 0.0392), (-0.267, -0.01382, 0.0392), (-0.267, -0.03739, 0.1286), (-0.267, -0.01382, 0.1286), (-0.04091, -0.08001, 0.1718), (0.07108, -0.08001, 0.1718), (0.07108, -0.1036, 0.1718), (-0.04091, -0.1036, 0.1718), (-0.3234, -0.08075, 0.003609), (-0.3234, -0.1043, 0.003609), (-0.3234, -0.1043, 0.0392), (-0.3234, -0.08075, 0.0392), (-0.3234, -0.1043, 0.1286), (-0.3234, -0.08075, 0.1286), (0.1287, -0.08616, 0.0392), (0.1287, -0.08616, 0.003609), (0.1287, -0.1097, 0.003609), (0.1287, -0.1097, 0.0392), (0.1287, -0.08616, 0.1325), (0.1287, -0.1097, 0.1325)], [], [(3, 2, 88, 91), (8, 25, 7, 6), (21, 22, 119, 118), (12, 27, 1, 0), (8, 6, 4, 13), (87, 86, 96, 97), (25, 26, 23, 20), (14, 11, 29, 30), (2, 9, 12, 0), (9, 8, 13, 12), (4, 5, 26, 13), (13, 26, 27, 12), (2, 3, 24, 9), (9, 24, 25, 8), (17, 16, 76, 77), (1, 27, 18, 16), (24, 3, 17, 19), (27, 24, 19, 18), (20, 23, 83, 80), (26, 5, 22, 23), (7, 25, 20, 21), (6, 7, 114, 115), (10, 11, 25, 24), (14, 15, 27, 26), (11, 14, 26, 25), (15, 10, 24, 27), (28, 31, 35, 32), (11, 10, 28, 29), (10, 15, 31, 28), (15, 14, 30, 31), (35, 34, 44, 45), (31, 30, 34, 35), (30, 29, 33, 34), (29, 28, 32, 33), (37, 36, 39, 38), (34, 33, 37, 38), (42, 36, 53, 52), (32, 35, 39, 36), (41, 40, 42, 43), (32, 36, 42, 40), (33, 32, 40, 41), (37, 33, 41, 43), (45, 44, 46, 47), (34, 38, 46, 44), (39, 35, 45, 47), (38, 39, 47, 46), (48, 49, 51, 50), (36, 37, 49, 48), (52, 54, 64, 65), (51, 49, 58, 59), (52, 53, 55, 54), (57, 43, 61, 67), (48, 50, 54, 55), (36, 48, 55, 53), (56, 57, 59, 58), (42, 52, 65, 60), (37, 43, 57, 56), (49, 37, 56, 58), (61, 60, 62, 63), (62, 60, 65, 64), (61, 63, 66, 67), (60, 61, 75, 74), (54, 50, 62, 64), (51, 63, 71, 69), (51, 59, 66, 63), (59, 57, 67, 66), (68, 69, 71, 70), (63, 62, 70, 71), (50, 51, 69, 68), (62, 50, 68, 70), (73, 72, 74, 75), (43, 42, 72, 73), (42, 60, 74, 72), (61, 43, 73, 75), (79, 77, 76, 78), (18, 19, 79, 78), (16, 18, 78, 76), (19, 17, 77, 79), (83, 82, 86, 87), (22, 21, 81, 82), (23, 22, 82, 83), (21, 20, 80, 81), (17, 3, 91, 93), (81, 80, 84, 85), (80, 83, 87, 84), (82, 81, 85, 86), (89, 90, 100, 99), (92, 93, 103, 102), (95, 94, 104, 105), (2, 0, 89, 88), (84, 87, 97, 94), (85, 84, 94, 95), (16, 17, 93, 92), (0, 1, 90, 89), (1, 16, 92, 90), (86, 85, 95, 96), (103, 101, 111, 113), (99, 100, 110, 109), (105, 104, 107, 106), (96, 95, 105, 106), (90, 92, 102, 100), (97, 96, 106, 107), (93, 91, 101, 103), (91, 88, 98, 101), (94, 97, 107, 104), (88, 89, 99, 98), (109, 110, 111, 108), (111, 110, 112, 113), (102, 103, 113, 112), (98, 99, 109, 108), (100, 102, 112, 110), (101, 98, 108, 111), (115, 114, 117, 116), (117, 114, 118, 119), (22, 5, 117, 119), (5, 4, 116, 117), (4, 6, 115, 116), (7, 21, 118, 114)])
_uv = me_cube_001.uv_layers.new(name='UVMap')
_uv.uv.foreach_set('vector', [0.625, 0.25, 0.375, 0.25, 0.375, 0.25, 0.625, 0.25, 0.375, 0.4167, 0.625, 0.4167, 0.625, 0.5, 0.375, 0.5, 0.625, 0.5, 0.625, 0.75, 0.625, 0.75, 0.625, 0.5, 0.375, 0.9167, 0.625, 0.9167, 0.625, 1.0, 0.375, 1.0, 0.2917, 0.5, 0.375, 0.5, 0.375, 0.75, 0.2917, 0.75, 0.625, 0.8333, 0.625, 0.75, 0.625, 0.75, 0.625, 0.8333, 0.7083, 0.5, 0.7083, 0.75, 0.7083, 0.75, 0.7083, 0.5, 0.713, 0.6835, 0.713, 0.5665, 0.713, 0.5665, 0.713, 0.6835, 0.125, 0.5, 0.2083, 0.5, 0.2083, 0.75, 0.125, 0.75, 0.2083, 0.5, 0.2917, 0.5, 0.2917, 0.75, 0.2083, 0.75, 0.375, 0.75, 0.625, 0.75, 0.625, 0.8333, 0.375, 0.8333, 0.375, 0.8333, 0.625, 0.8333, 0.625, 0.9167, 0.375, 0.9167, 0.375, 0.25, 0.625, 0.25, 0.625, 0.3333, 0.375, 0.3333, 0.375, 0.3333, 0.625, 0.3333, 0.625, 0.4167, 0.375, 0.4167, 0.625, 0.25, 0.625, 0.0, 0.625, 0.0, 0.625, 0.25, 0.625, 1.0, 0.625, 0.9167, 0.625, 0.9167, 0.625, 1.0, 0.625, 0.3333, 0.625, 0.25, 0.625, 0.25, 0.625, 0.3333, 0.7917, 0.75, 0.7917, 0.5, 0.7917, 0.5, 0.7917, 0.75, 0.7083, 0.5, 0.7083, 0.75, 0.7083, 0.75, 0.7083, 0.5, 0.625, 0.8333, 0.625, 0.75, 0.625, 0.75, 0.625, 0.8333, 0.625, 0.5, 0.625, 0.4167, 0.625, 0.4167, 0.625, 0.5, 0.375, 0.5, 0.625, 0.5, 0.625, 0.5, 0.375, 0.5, 0.787, 0.5665, 0.713, 0.5665, 0.7083, 0.5, 0.7917, 0.5, 0.713, 0.6835, 0.787, 0.6835, 0.7917, 0.75, 0.7083, 0.75, 0.713, 0.5665, 0.713, 0.6835, 0.7083, 0.75, 0.7083, 0.5, 0.787, 0.6835, 0.787, 0.5665, 0.7917, 0.5, 0.7917, 0.75, 0.787, 0.5665, 0.787, 0.6835, 0.787, 0.6835, 0.787, 0.5665, 0.713, 0.5665, 0.787, 0.5665, 0.787, 0.5665, 0.713, 0.5665, 0.787, 0.5665, 0.787, 0.6835, 0.787, 0.6835, 0.787, 0.5665, 0.787, 0.6835, 0.713, 0.6835, 0.713, 0.6835, 0.787, 0.6835, 0.787, 0.6835, 0.713, 0.6835, 0.713, 0.6835, 0.787, 0.6835, 0.787, 0.6835, 0.713, 0.6835, 0.713, 0.6835, 0.787, 0.6835, 0.713, 0.6835, 0.713, 0.5665, 0.713, 0.5665, 0.713, 0.6835, 0.713, 0.5665, 0.787, 0.5665, 0.787, 0.5665, 0.713, 0.5665, 0.713, 0.5665, 0.787, 0.5665, 0.787, 0.6835, 0.713, 0.6835, 0.713, 0.6835, 0.713, 0.5665, 0.713, 0.5665, 0.713, 0.6835, 0.787, 0.5665, 0.787, 0.5665, 0.787, 0.5665, 0.787, 0.5665, 0.787, 0.5665, 0.787, 0.6835, 0.787, 0.6835, 0.787, 0.5665, 0.713, 0.5665, 0.787, 0.5665, 0.787, 0.5665, 0.713, 0.5665, 0.787, 0.5665, 0.787, 0.5665, 0.787, 0.5665, 0.787, 0.5665, 0.713, 0.5665, 0.787, 0.5665, 0.787, 0.5665, 0.713, 0.5665, 0.713, 0.5665, 0.713, 0.5665, 0.713, 0.5665, 0.713, 0.5665, 0.787, 0.6835, 0.713, 0.6835, 0.713, 0.6835, 0.787, 0.6835, 0.713, 0.6835, 0.713, 0.6835, 0.713, 0.6835, 0.713, 0.6835, 0.787, 0.6835, 0.787, 0.6835, 0.787, 0.6835, 0.787, 0.6835, 0.713, 0.6835, 0.787, 0.6835, 0.787, 0.6835, 0.713, 0.6835, 0.787, 0.5665, 0.713, 0.5665, 0.713, 0.5665, 0.787, 0.5665, 0.787, 0.5665, 0.713, 0.5665, 0.713, 0.5665, 0.787, 0.5665, 0.787, 0.5665, 0.787, 0.5665, 0.787, 0.5665, 0.787, 0.5665, 0.713, 0.5665, 0.713, 0.5665, 0.713, 0.5665, 0.713, 0.5665, 0.787, 0.5665, 0.787, 0.5665, 0.787, 0.5665, 0.787, 0.5665, 0.713, 0.5665, 0.713, 0.5665, 0.713, 0.5665, 0.713, 0.5665, 0.787, 0.5665, 0.787, 0.5665, 0.787, 0.5665, 0.787, 0.5665, 0.787, 0.5665, 0.787, 0.5665, 0.787, 0.5665, 0.787, 0.5665, 0.713, 0.5665, 0.713, 0.5665, 0.713, 0.5665, 0.713, 0.5665, 0.787, 0.5665, 0.787, 0.5665, 0.787, 0.5665, 0.787, 0.5665, 0.713, 0.5665, 0.713, 0.5665, 0.713, 0.5665, 0.713, 0.5665, 0.713, 0.5665, 0.713, 0.5665, 0.713, 0.5665, 0.713, 0.5665, 0.713, 0.5665, 0.787, 0.5665, 0.787, 0.5665, 0.713, 0.5665, 0.787, 0.5665, 0.787, 0.5665, 0.787, 0.5665, 0.787, 0.5665, 0.713, 0.5665, 0.713, 0.5665, 0.713, 0.5665, 0.713, 0.5665, 0.787, 0.5665, 0.713, 0.5665, 0.713, 0.5665, 0.787, 0.5665, 0.787, 0.5665, 0.787, 0.5665, 0.787, 0.5665, 0.787, 0.5665, 0.713, 0.5665, 0.713, 0.5665, 0.713, 0.5665, 0.713, 0.5665, 0.713, 0.5665, 0.713, 0.5665, 0.713, 0.5665, 0.713, 0.5665, 0.713, 0.5665, 0.713, 0.5665, 0.713, 0.5665, 0.713, 0.5665, 0.787, 0.5665, 0.713, 0.5665, 0.713, 0.5665, 0.787, 0.5665, 0.713, 0.5665, 0.787, 0.5665, 0.787, 0.5665, 0.713, 0.5665, 0.787, 0.5665, 0.713, 0.5665, 0.713, 0.5665, 0.787, 0.5665, 0.787, 0.5665, 0.787, 0.5665, 0.787, 0.5665, 0.787, 0.5665, 0.713, 0.5665, 0.787, 0.5665, 0.787, 0.5665, 0.713, 0.5665, 0.713, 0.5665, 0.787, 0.5665, 0.787, 0.5665, 0.713, 0.5665, 0.787, 0.5665, 0.787, 0.5665, 0.787, 0.5665, 0.787, 0.5665, 0.713, 0.5665, 0.713, 0.5665, 0.713, 0.5665, 0.713, 0.5665, 0.7917, 0.5, 0.875, 0.5, 0.875, 0.75, 0.7917, 0.75, 0.7917, 0.75, 0.7917, 0.5, 0.7917, 0.5, 0.7917, 0.75, 0.625, 1.0, 0.625, 0.9167, 0.625, 0.9167, 0.625, 1.0, 0.625, 0.3333, 0.625, 0.25, 0.625, 0.25, 0.625, 0.3333, 0.625, 0.8333, 0.625, 0.75, 0.625, 0.75, 0.625, 0.8333, 0.625, 0.75, 0.625, 0.5, 0.625, 0.5, 0.625, 0.75, 0.625, 0.8333, 0.625, 0.75, 0.625, 0.75, 0.625, 0.8333, 0.625, 0.5, 0.625, 0.4167, 0.625, 0.4167, 0.625, 0.5, 0.625, 0.25, 0.625, 0.25, 0.625, 0.25, 0.625, 0.25, 0.625, 0.5, 0.625, 0.4167, 0.625, 0.4167, 0.625, 0.5, 0.7083, 0.5, 0.7083, 0.75, 0.7083, 0.75, 0.7083, 0.5, 0.625, 0.75, 0.625, 0.5, 0.625, 0.5, 0.625, 0.75, 0.375, 1.0, 0.625, 1.0, 0.625, 1.0, 0.375, 1.0, 0.625, 0.0, 0.625, 0.25, 0.625, 0.25, 0.625, 0.0, 0.625, 0.5, 0.625, 0.4167, 0.625, 0.4167, 0.625, 0.5, 0.125, 0.5, 0.125, 0.75, 0.125, 0.75, 0.125, 0.5, 0.7083, 0.5, 0.7083, 0.75, 0.7083, 0.75, 0.7083, 0.5, 0.625, 0.5, 0.625, 0.4167, 0.625, 0.4167, 0.625, 0.5, 0.625, 0.0, 0.625, 0.25, 0.625, 0.25, 0.625, 0.0, 0.375, 1.0, 0.625, 1.0, 0.625, 1.0, 0.375, 1.0, 0.625, 1.0, 0.625, 1.0, 0.625, 1.0, 0.625, 1.0, 0.625, 0.75, 0.625, 0.5, 0.625, 0.5, 0.625, 0.75, 0.625, 0.25, 0.625, 0.25, 0.625, 0.25, 0.625, 0.25, 0.375, 1.0, 0.625, 1.0, 0.625, 1.0, 0.375, 1.0, 0.625, 0.5, 0.7083, 0.5, 0.7083, 0.75, 0.625, 0.75, 0.625, 0.75, 0.625, 0.5, 0.625, 0.5, 0.625, 0.75, 0.625, 1.0, 0.625, 1.0, 0.625, 1.0, 0.625, 1.0, 0.625, 0.8333, 0.625, 0.75, 0.625, 0.75, 0.625, 0.8333, 0.625, 0.25, 0.625, 0.25, 0.625, 0.25, 0.625, 0.25, 0.625, 0.25, 0.375, 0.25, 0.375, 0.25, 0.625, 0.25, 0.7083, 0.5, 0.7083, 0.75, 0.7083, 0.75, 0.7083, 0.5, 0.125, 0.5, 0.125, 0.75, 0.125, 0.75, 0.125, 0.5, 0.375, 0.0, 0.625, 0.0, 0.625, 0.25, 0.375, 0.25, 0.625, 0.25, 0.625, 0.0, 0.625, 0.0, 0.625, 0.25, 0.625, 0.0, 0.625, 0.25, 0.625, 0.25, 0.625, 0.0, 0.125, 0.5, 0.125, 0.75, 0.125, 0.75, 0.125, 0.5, 0.625, 1.0, 0.625, 1.0, 0.625, 1.0, 0.625, 1.0, 0.625, 0.25, 0.375, 0.25, 0.375, 0.25, 0.625, 0.25, 0.375, 0.5, 0.625, 0.5, 0.625, 0.75, 0.375, 0.75, 0.625, 0.75, 0.625, 0.5, 0.625, 0.5, 0.625, 0.75, 0.625, 0.75, 0.625, 0.75, 0.625, 0.75, 0.625, 0.75, 0.625, 0.75, 0.375, 0.75, 0.375, 0.75, 0.625, 0.75, 0.375, 0.75, 0.375, 0.5, 0.375, 0.5, 0.375, 0.75, 0.625, 0.5, 0.625, 0.5, 0.625, 0.5, 0.625, 0.5])
me_cube_001.use_remesh_fix_poles = True
me_cube_001.use_remesh_preserve_attributes = False
me_cube_001.use_mirror_vertex_groups = False
me_cube_001.update()
me_cylinder = bpy.data.meshes.new('Cylinder')
me_cylinder.from_pydata([(6.47e-08, -0.1551, 0.1282), (6.47e-08, -0.1551, -2.235e-08), (0.03053, -0.1521, 0.1282), (0.03053, -0.1521, -2.235e-08), (0.05989, -0.1433, 0.1282), (0.05989, -0.1433, -2.235e-08), (0.08694, -0.129, 0.1282), (0.08694, -0.129, -2.235e-08), (0.1107, -0.1097, 0.1282), (0.1107, -0.1097, -2.235e-08), (0.1301, -0.08617, 0.1282), (0.1301, -0.08617, -2.235e-08), (0.1446, -0.05935, 0.1282), (0.1446, -0.05935, -2.235e-08), (0.1535, -0.03026, 0.1282), (0.1535, -0.03026, -2.235e-08), (0.1565, 4.316e-07, 0.1282), (0.1565, 1.634e-07, -2.235e-08), (0.1535, 0.03026, 0.1282), (0.1535, 0.03026, -2.235e-08), (0.1446, 0.05936, 0.1282), (0.1446, 0.05935, -2.235e-08), (0.1301, 0.08617, 0.1282), (0.1301, 0.08617, -2.235e-08), (0.1107, 0.1097, 0.1282), (0.1107, 0.1097, -2.235e-08), (0.08694, 0.129, 0.1282), (0.08694, 0.129, -2.235e-08), (0.05989, 0.1433, 0.1282), (0.05989, 0.1433, -2.235e-08), (0.03053, 0.1521, 0.1282), (0.03053, 0.1521, -2.235e-08), (1.371e-08, 0.1551, 0.1282), (1.371e-08, 0.1551, -2.235e-08), (-0.03053, 0.1521, 0.1282), (-0.03053, 0.1521, -2.235e-08), (-0.05989, 0.1433, 0.1282), (-0.05989, 0.1433, -2.235e-08), (-0.08694, 0.129, 0.1282), (-0.08694, 0.129, -2.235e-08), (-0.1107, 0.1097, 0.1282), (-0.1107, 0.1097, -2.235e-08), (-0.1301, 0.08617, 0.1282), (-0.1301, 0.08617, -2.235e-08), (-0.1446, 0.05935, 0.1282), (-0.1446, 0.05935, -2.235e-08), (-0.1535, 0.03026, 0.1282), (-0.1535, 0.03026, -2.235e-08), (-0.1565, 2.837e-07, 0.1282), (-0.1565, 1.545e-08, -2.235e-08), (-0.1535, -0.03026, 0.1282), (-0.1535, -0.03026, -2.235e-08), (-0.1446, -0.05935, 0.1282), (-0.1446, -0.05935, -2.235e-08), (-0.1301, -0.08617, 0.1282), (-0.1301, -0.08617, -2.235e-08), (-0.1107, -0.1097, 0.1282), (-0.1107, -0.1097, -2.235e-08), (-0.08694, -0.129, 0.1282), (-0.08694, -0.129, -2.235e-08), (-0.05989, -0.1433, 0.1282), (-0.05989, -0.1433, -2.235e-08), (-0.03053, -0.1521, 0.1282), (-0.03053, -0.1521, -2.235e-08)], [], [(0, 1, 3, 2), (2, 3, 5, 4), (4, 5, 7, 6), (6, 7, 9, 8), (8, 9, 11, 10), (10, 11, 13, 12), (12, 13, 15, 14), (14, 15, 17, 16), (16, 17, 19, 18), (18, 19, 21, 20), (20, 21, 23, 22), (22, 23, 25, 24), (24, 25, 27, 26), (26, 27, 29, 28), (28, 29, 31, 30), (30, 31, 33, 32), (32, 33, 35, 34), (34, 35, 37, 36), (36, 37, 39, 38), (38, 39, 41, 40), (40, 41, 43, 42), (42, 43, 45, 44), (44, 45, 47, 46), (46, 47, 49, 48), (48, 49, 51, 50), (50, 51, 53, 52), (52, 53, 55, 54), (54, 55, 57, 56), (56, 57, 59, 58), (58, 59, 61, 60), (3, 1, 63, 61, 59, 57, 55, 53, 51, 49, 47, 45, 43, 41, 39, 37, 35, 33, 31, 29, 27, 25, 23, 21, 19, 17, 15, 13, 11, 9, 7, 5), (60, 61, 63, 62), (62, 63, 1, 0), (0, 2, 4, 6, 8, 10, 12, 14, 16, 18, 20, 22, 24, 26, 28, 30, 32, 34, 36, 38, 40, 42, 44, 46, 48, 50, 52, 54, 56, 58, 60, 62)])
_uv = me_cylinder.uv_layers.new(name='UVMap')
_uv.uv.foreach_set('vector', [0.3496, 0.9515, 0.3496, 0.9393, 0.3435, 0.9393, 0.3435, 0.9515, 0.3126, 0.9515, 0.3248, 0.9515, 0.3248, 0.9455, 0.3126, 0.9455, 0.3186, 0.9144, 0.3186, 0.9021, 0.3126, 0.9021, 0.3126, 0.9144, 0.3126, 0.9206, 0.3248, 0.9206, 0.3248, 0.9145, 0.3126, 0.9145, 0.3186, 0.933, 0.3186, 0.9207, 0.3126, 0.9207, 0.3126, 0.933, 0.3126, 0.9392, 0.3248, 0.9392, 0.3248, 0.9331, 0.3126, 0.9331, 0.3248, 0.9144, 0.3248, 0.9021, 0.3187, 0.9021, 0.3187, 0.9144, 0.3187, 0.9268, 0.331, 0.9268, 0.331, 0.9207, 0.3187, 0.9207, 0.331, 0.9144, 0.331, 0.9021, 0.3249, 0.9021, 0.3249, 0.9144, 0.3187, 0.933, 0.331, 0.933, 0.331, 0.9269, 0.3187, 0.9269, 0.331, 0.9453, 0.331, 0.9331, 0.3249, 0.9331, 0.3249, 0.9453, 0.3126, 0.9453, 0.3248, 0.9453, 0.3248, 0.9393, 0.3126, 0.9393, 0.3372, 0.9144, 0.3372, 0.9021, 0.3311, 0.9021, 0.3311, 0.9144, 0.3249, 0.9206, 0.3372, 0.9206, 0.3372, 0.9145, 0.3249, 0.9145, 0.3372, 0.933, 0.3372, 0.9207, 0.3311, 0.9207, 0.3311, 0.933, 0.3126, 0.9639, 0.3248, 0.9639, 0.3248, 0.9579, 0.3126, 0.9579, 0.3372, 0.9453, 0.3372, 0.9331, 0.3311, 0.9331, 0.3311, 0.9453, 0.3249, 0.9515, 0.3372, 0.9515, 0.3372, 0.9455, 0.3249, 0.9455, 0.3434, 0.9144, 0.3434, 0.9021, 0.3373, 0.9021, 0.3373, 0.9144, 0.2878, 0.9577, 0.3, 0.9577, 0.3, 0.9517, 0.2878, 0.9517, 0.3434, 0.9268, 0.3434, 0.9145, 0.3373, 0.9145, 0.3373, 0.9268, 0.3002, 0.9577, 0.3124, 0.9577, 0.3124, 0.9517, 0.3002, 0.9517, 0.3434, 0.9392, 0.3434, 0.9269, 0.3373, 0.9269, 0.3373, 0.9392, 0.3126, 0.9577, 0.3248, 0.9577, 0.3248, 0.9517, 0.3126, 0.9517, 0.3434, 0.9515, 0.3434, 0.9393, 0.3373, 0.9393, 0.3373, 0.9515, 0.3249, 0.9577, 0.3372, 0.9577, 0.3372, 0.9517, 0.3249, 0.9517, 0.3496, 0.9144, 0.3496, 0.9021, 0.3435, 0.9021, 0.3435, 0.9144, 0.2878, 0.9639, 0.3, 0.9639, 0.3, 0.9579, 0.2878, 0.9579, 0.3496, 0.9268, 0.3496, 0.9145, 0.3435, 0.9145, 0.3435, 0.9268, 0.3002, 0.9639, 0.3124, 0.9639, 0.3124, 0.9579, 0.3002, 0.9579, 0.2878, 0.9404, 0.2878, 0.938, 0.2883, 0.9356, 0.2892, 0.9334, 0.2905, 0.9314, 0.2922, 0.9297, 0.2943, 0.9283, 0.2965, 0.9274, 0.2989, 0.9269, 0.3013, 0.9269, 0.3037, 0.9274, 0.3059, 0.9283, 0.308, 0.9296, 0.3097, 0.9313, 0.311, 0.9334, 0.312, 0.9356, 0.3124, 0.938, 0.3124, 0.9404, 0.312, 0.9428, 0.311, 0.945, 0.3097, 0.9471, 0.308, 0.9488, 0.3059, 0.9501, 0.3037, 0.9511, 0.3013, 0.9515, 0.2989, 0.9515, 0.2965, 0.9511, 0.2943, 0.9501, 0.2922, 0.9488, 0.2905, 0.9471, 0.2892, 0.9451, 0.2883, 0.9428, 0.3496, 0.9392, 0.3496, 0.9269, 0.3435, 0.9269, 0.3435, 0.9392, 0.3249, 0.9639, 0.3372, 0.9639, 0.3372, 0.9579, 0.3249, 0.9579, 0.3124, 0.9132, 0.3124, 0.9157, 0.312, 0.9181, 0.311, 0.9203, 0.3097, 0.9223, 0.308, 0.924, 0.3059, 0.9254, 0.3037, 0.9263, 0.3013, 0.9268, 0.2989, 0.9268, 0.2965, 0.9263, 0.2943, 0.9253, 0.2922, 0.924, 0.2905, 0.9223, 0.2892, 0.9203, 0.2883, 0.918, 0.2878, 0.9156, 0.2878, 0.9132, 0.2883, 0.9108, 0.2892, 0.9086, 0.2905, 0.9066, 0.2922, 0.9049, 0.2943, 0.9035, 0.2965, 0.9026, 0.2989, 0.9021, 0.3013, 0.9021, 0.3037, 0.9026, 0.3059, 0.9035, 0.308, 0.9049, 0.3097, 0.9066, 0.311, 0.9086, 0.312, 0.9109])
me_cylinder.use_remesh_fix_poles = True
me_cylinder.use_remesh_preserve_attributes = False
me_cylinder.use_mirror_vertex_groups = False
me_cylinder.update()
me_cube_009 = bpy.data.meshes.new('Cube.009')
me_cube_009.from_pydata([(-0.1004, -0.1109, 0.0), (-0.1004, -0.1109, 0.1882), (-0.1004, 0.1109, 0.0), (-0.1004, 0.1109, 0.1882), (0.1004, -0.1109, 0.0), (0.1004, -0.1109, 0.1882), (0.1004, 0.1109, 0.0), (0.1004, 0.1109, 0.1882)], [], [(0, 1, 3, 2), (2, 3, 7, 6), (6, 7, 5, 4), (4, 5, 1, 0), (2, 6, 4, 0), (7, 3, 1, 5)])
_uv = me_cube_009.uv_layers.new(name='UVMap')
_uv.uv.foreach_set('vector', [0.356, 0.8936, 0.3311, 0.8936, 0.3311, 0.9186, 0.356, 0.9186, 0.3058, 0.8936, 0.2809, 0.8936, 0.2809, 0.9186, 0.3058, 0.9186, 0.3058, 0.9187, 0.2809, 0.9187, 0.2809, 0.9437, 0.3058, 0.9437, 0.3309, 0.8936, 0.306, 0.8936, 0.306, 0.9186, 0.3309, 0.9186, 0.3309, 0.9187, 0.306, 0.9187, 0.306, 0.9437, 0.3309, 0.9437, 0.3058, 0.9438, 0.2809, 0.9438, 0.2809, 0.9688, 0.3058, 0.9688])
me_cube_009.use_remesh_fix_poles = True
me_cube_009.use_remesh_preserve_attributes = False
me_cube_009.use_mirror_vertex_groups = False
me_cube_009.update()
me_cube_010 = bpy.data.meshes.new('Cube.010')
me_cube_010.from_pydata([(0.2458, -0.1752, 0.0223), (0.241, -0.0696, 0.1442), (0.2713, 0.1898, 0.01884), (0.2114, 0.1538, 0.1805), (-0.0008515, 0.3259, 0.04612), (-8.859e-08, 0.2272, 0.2152), (9.577e-05, -0.2342, 0.02849), (0.0002519, -0.1117, 0.1563), (0.1202, 0.2089, 0.1871), (0.1097, -0.2141, 0.02342), (0.1202, 0.3119, 0.03872), (0.1202, -0.09688, 0.1231), (0.3189, -0.001571, 0.02578), (0.2551, 0.0395, 0.1721), (0.0002338, -0.001571, 0.2003), (0.001619, -0.001571, 0.03517), (0.1202, 0.01606, 0.2156), (0.001619, -0.2136, 0.02849), (0.0001619, -0.06218, 0.1563), (0.001619, -0.1622, 0.09985), (0.04342, -0.1073, 0.1446), (0.0004247, -0.1627, 0.09985), (0.06263, -0.1467, 0.1062), (0.04144, -0.1066, 0.1378), (-0.0003622, -0.1133, 0.1495), (-0.0003622, -0.154, 0.09302), (0.06065, -0.1403, 0.09939), (0.034, -0.07581, 0.1121), (-0.007805, -0.08254, 0.1238), (0.05321, -0.1096, 0.07372), (-0.007805, -0.1232, 0.06736), (-0.0002376, 0.08006, 0.1223), (-0.0002376, -0.3777, 0.161), (0.03033, 0.07921, 0.1093), (0.02202, -0.3784, 0.1516), (0.03033, 0.07751, 0.08347), (0.02202, -0.3793, 0.1367), (-0.0002376, 0.07666, 0.07054), (-0.0002376, -0.38, 0.1273), (-0.0308, 0.07751, 0.08347), (-0.0225, -0.3793, 0.1367), (-0.0308, 0.07921, 0.1093), (-0.0225, -0.3784, 0.1516), (0.317, -0.0007759, -0.009299), (0.2695, 0.1979, -0.01624), (0.1079, -0.2133, -0.01166), (0.244, -0.1744, -0.01278), (0.1184, 0.3127, 0.003633), (-0.0002133, 0.3267, 0.01104), (-0.0002133, -0.0007759, 8.227e-05), (-0.0002133, -0.2334, -0.006596), (0.1184, -0.0007759, -0.00353), (0.03033, -0.378, 0.157), (-0.0002376, -0.3771, 0.17), (0.03033, -0.3797, 0.1312), (-0.0002376, -0.3805, 0.1183), (-0.0308, -0.3797, 0.1312), (-0.0308, -0.378, 0.157), (0.02202, -0.2691, 0.1444), (-0.0002376, -0.2685, 0.1538), (0.02202, -0.2701, 0.1295), (-0.0002376, -0.2707, 0.1201), (-0.0225, -0.2701, 0.1295), (-0.0225, -0.2691, 0.1444), (0.1499, 0.03406, 0.2244), (0.1499, 0.03406, 0.1612), (0.1499, 0.138, 0.2244), (0.1499, 0.138, 0.1612), (0.1916, 0.03406, 0.2244), (0.1916, 0.03406, 0.1612), (0.1916, 0.138, 0.2244), (0.1916, 0.138, 0.1612), (0.09133, -0.1358, 0.1184), (0.09133, -0.1358, 0.07379), (0.08206, -0.03196, 0.1277), (0.08206, -0.03196, 0.06451), (0.17, -0.1358, 0.1184), (0.17, -0.1358, 0.07379), (0.1793, -0.03196, 0.1277), (0.1793, -0.03196, 0.06451), (0.08206, -0.1358, 0.1277), (0.08206, -0.1358, 0.06451), (0.1793, -0.1358, 0.06451), (0.1793, -0.1358, 0.1277), (0.09133, -0.1307, 0.1184), (0.09133, -0.1307, 0.07379), (0.17, -0.1307, 0.07379), (0.17, -0.1307, 0.1184), (0.1078, 0.1801, 0.1936), (0.1078, 0.1801, 0.2406), (0.1078, 0.1685, 0.1936), (0.1078, 0.1685, 0.2406), (0.09377, 0.1801, 0.1936), (0.09377, 0.1801, 0.2406), (0.09377, 0.1685, 0.1936), (0.09377, 0.1685, 0.2406)], [(19, 17), (17, 6), (7, 18)], [(10, 8, 3, 2), (12, 13, 1, 0), (4, 10, 47, 48), (16, 14, 7, 20, 11), (9, 11, 20, 22, 21, 6), (0, 1, 11, 9), (13, 16, 11, 1), (15, 4, 48, 49), (4, 5, 8, 10), (10, 2, 44, 47), (3, 8, 16, 13), (8, 5, 14, 16), (0, 9, 45, 46), (2, 3, 13, 12), (20, 7, 24, 23), (22, 20, 23, 26), (21, 22, 26, 25), (25, 26, 29, 30), (28, 30, 29, 27), (23, 24, 28, 27), (24, 25, 30, 28), (26, 23, 27, 29), (31, 53, 52, 33), (33, 52, 54, 35), (35, 54, 55, 37), (37, 55, 56, 39), (42, 40, 62, 63), (39, 56, 57, 41), (41, 57, 53, 31), (31, 33, 35, 37, 39, 41), (51, 43, 46, 45), (49, 51, 45, 50), (48, 47, 51, 49), (47, 44, 43, 51), (9, 6, 50, 45), (2, 12, 43, 44), (12, 0, 46, 43), (6, 15, 49, 50), (32, 34, 52, 53), (34, 36, 54, 52), (36, 38, 55, 54), (38, 40, 56, 55), (40, 42, 57, 56), (42, 32, 53, 57), (58, 59, 63, 62, 61, 60), (38, 36, 60, 61), (34, 32, 59, 58), (32, 42, 63, 59), (40, 38, 61, 62), (36, 34, 58, 60), (64, 66, 67, 65), (66, 70, 71, 67), (70, 68, 69, 71), (68, 64, 65, 69), (66, 64, 68, 70), (71, 69, 65, 67), (80, 74, 75, 81), (74, 78, 79, 75), (78, 83, 82, 79), (73, 85, 84, 72), (74, 80, 83, 78), (79, 82, 81, 75), (72, 80, 81, 73), (77, 82, 83, 76), (76, 83, 80, 72), (73, 81, 82, 77), (87, 84, 85, 86), (77, 86, 85, 73), (76, 87, 86, 77), (72, 84, 87, 76), (88, 89, 91, 90), (90, 91, 95, 94), (94, 95, 93, 92), (92, 93, 89, 88), (90, 94, 92, 88), (95, 91, 89, 93)])
_uv = me_cube_010.uv_layers.new(name='UVMap')
_uv.uv.foreach_set('vector', [0.2985, 0.9453, 0.3255, 0.9453, 0.3255, 0.9319, 0.2985, 0.9319, 0.3255, 0.9317, 0.3255, 0.9047, 0.3121, 0.9047, 0.3121, 0.9317, 0.3461, 0.9623, 0.3595, 0.9623, 0.3595, 0.9591, 0.3461, 0.9591, 0.3527, 0.9453, 0.3398, 0.9434, 0.3393, 0.9326, 0.3441, 0.9323, 0.3527, 0.9319, 0.3119, 0.9078, 0.3119, 0.9316, 0.3028, 0.9317, 0.3054, 0.9235, 0.2985, 0.9203, 0.2994, 0.9047, 0.2713, 0.9589, 0.2983, 0.9589, 0.2983, 0.9455, 0.2713, 0.9455, 0.3527, 0.9047, 0.3393, 0.9047, 0.3393, 0.9181, 0.3527, 0.9181, 0.3561, 0.9045, 0.3561, 0.8775, 0.3529, 0.8775, 0.3529, 0.9045, 0.3257, 0.8909, 0.3527, 0.8909, 0.3527, 0.8775, 0.3257, 0.8775, 0.3629, 0.9317, 0.3629, 0.9047, 0.3597, 0.9047, 0.3597, 0.9317, 0.3255, 0.9589, 0.3255, 0.9455, 0.2985, 0.9455, 0.2985, 0.9589, 0.3391, 0.9183, 0.3257, 0.9183, 0.3257, 0.9453, 0.3391, 0.9453, 0.3461, 0.9657, 0.3595, 0.9657, 0.3595, 0.9625, 0.3461, 0.9625, 0.3255, 0.8775, 0.2985, 0.8775, 0.2985, 0.9045, 0.3255, 0.9045, 0.3646, 0.9317, 0.3646, 0.9251, 0.3631, 0.9251, 0.3631, 0.9317, 0.2917, 0.9725, 0.2983, 0.9725, 0.2983, 0.971, 0.2917, 0.971, 0.3646, 0.9521, 0.3646, 0.9455, 0.3631, 0.9455, 0.3631, 0.9521, 0.3323, 0.9659, 0.3257, 0.9659, 0.3257, 0.9725, 0.3323, 0.9725, 0.3663, 0.9659, 0.3597, 0.9659, 0.3597, 0.9725, 0.3663, 0.9725, 0.3595, 0.9659, 0.3529, 0.9659, 0.3529, 0.9725, 0.3595, 0.9725, 0.3527, 0.9659, 0.3461, 0.9659, 0.3461, 0.9725, 0.3527, 0.9725, 0.3391, 0.9659, 0.3325, 0.9659, 0.3325, 0.9725, 0.3391, 0.9725, 0.3121, 0.9657, 0.3391, 0.9657, 0.3391, 0.9625, 0.3121, 0.9625, 0.3561, 0.9453, 0.3561, 0.9183, 0.3529, 0.9183, 0.3529, 0.9453, 0.2849, 0.9623, 0.3119, 0.9623, 0.3119, 0.9591, 0.2849, 0.9591, 0.3595, 0.9045, 0.3595, 0.8775, 0.3563, 0.8775, 0.3563, 0.9045, 0.3119, 0.9708, 0.3119, 0.9693, 0.2985, 0.9693, 0.2985, 0.9708, 0.3595, 0.9453, 0.3595, 0.9183, 0.3563, 0.9183, 0.3563, 0.9453, 0.2849, 0.9657, 0.3119, 0.9657, 0.3119, 0.9625, 0.2849, 0.9625, 0.3459, 0.9634, 0.3426, 0.9657, 0.3393, 0.9647, 0.3393, 0.9614, 0.3426, 0.9591, 0.3459, 0.9601, 0.2983, 0.9047, 0.2713, 0.9047, 0.2713, 0.9317, 0.2983, 0.9317, 0.3391, 0.8911, 0.3257, 0.8911, 0.3257, 0.9181, 0.3391, 0.9181, 0.2983, 0.9453, 0.2983, 0.9319, 0.2713, 0.9319, 0.2713, 0.9453, 0.2983, 0.8775, 0.2713, 0.8775, 0.2713, 0.9045, 0.2983, 0.9045, 0.3629, 0.9589, 0.3629, 0.9455, 0.3597, 0.9455, 0.3597, 0.9589, 0.2713, 0.9691, 0.2983, 0.9691, 0.2983, 0.9659, 0.2713, 0.9659, 0.3629, 0.9045, 0.3629, 0.8775, 0.3597, 0.8775, 0.3597, 0.9045, 0.3121, 0.9623, 0.3391, 0.9623, 0.3391, 0.9591, 0.3121, 0.9591, 0.368, 0.9487, 0.368, 0.9455, 0.3665, 0.9455, 0.3665, 0.9487, 0.3663, 0.9487, 0.3663, 0.9455, 0.3648, 0.9455, 0.3648, 0.9487, 0.3221, 0.9742, 0.3221, 0.971, 0.3206, 0.971, 0.3206, 0.9742, 0.3204, 0.9742, 0.3204, 0.971, 0.3189, 0.971, 0.3189, 0.9742, 0.3255, 0.9742, 0.3255, 0.971, 0.324, 0.971, 0.324, 0.9742, 0.3238, 0.9742, 0.3238, 0.971, 0.3223, 0.971, 0.3223, 0.9742, 0.3663, 0.9191, 0.3663, 0.9226, 0.3645, 0.9249, 0.3631, 0.9241, 0.3631, 0.9207, 0.3649, 0.9183, 0.6956, 0.9691, 0.6956, 0.9659, 0.6822, 0.9659, 0.6822, 0.9691, 0.7501, 0.8775, 0.7468, 0.8775, 0.7468, 0.8909, 0.7501, 0.8909, 0.3255, 0.9691, 0.3255, 0.9659, 0.3121, 0.9659, 0.3121, 0.9691, 0.3663, 0.8911, 0.3631, 0.8911, 0.3631, 0.9045, 0.3663, 0.9045, 0.6684, 0.9708, 0.6684, 0.9693, 0.655, 0.9693, 0.655, 0.9708, 0.3527, 0.9589, 0.3527, 0.9455, 0.3461, 0.9455, 0.3461, 0.9589, 0.3459, 0.9659, 0.3393, 0.9659, 0.3393, 0.9725, 0.3459, 0.9725, 0.2713, 0.9657, 0.2847, 0.9657, 0.2847, 0.9591, 0.2713, 0.9591, 0.3663, 0.9591, 0.3597, 0.9591, 0.3597, 0.9657, 0.3663, 0.9657, 0.7194, 0.9617, 0.7194, 0.918, 0.7044, 0.918, 0.7044, 0.9617, 0.3257, 0.9589, 0.3391, 0.9589, 0.3391, 0.9523, 0.3257, 0.9523, 0.3663, 0.9453, 0.3663, 0.9319, 0.3597, 0.9319, 0.3597, 0.9453, 0.3257, 0.9521, 0.3391, 0.9521, 0.3391, 0.9455, 0.3257, 0.9455, 0.3595, 0.9181, 0.3595, 0.9047, 0.3529, 0.9047, 0.3529, 0.9181, 0.2915, 0.9725, 0.2915, 0.971, 0.2849, 0.971, 0.2849, 0.9725, 0.3527, 0.9183, 0.3393, 0.9183, 0.3393, 0.9317, 0.3527, 0.9317, 0.3527, 0.8911, 0.3393, 0.8911, 0.3393, 0.9045, 0.3527, 0.9045, 0.3663, 0.9047, 0.3648, 0.9047, 0.3648, 0.9113, 0.3663, 0.9113, 0.3051, 0.9725, 0.3051, 0.971, 0.2985, 0.971, 0.2985, 0.9725, 0.3646, 0.9047, 0.3631, 0.9047, 0.3631, 0.9181, 0.3646, 0.9181, 0.3255, 0.9708, 0.3255, 0.9693, 0.3121, 0.9693, 0.3121, 0.9708, 0.3595, 0.9589, 0.3595, 0.9455, 0.3529, 0.9455, 0.3529, 0.9589, 0.2983, 0.9708, 0.2983, 0.9693, 0.2849, 0.9693, 0.2849, 0.9708, 0.3646, 0.9523, 0.3631, 0.9523, 0.3631, 0.9589, 0.3646, 0.9589, 0.2847, 0.9725, 0.2847, 0.971, 0.2713, 0.971, 0.2713, 0.9725, 0.3663, 0.9181, 0.3663, 0.9115, 0.3648, 0.9115, 0.3648, 0.9181, 0.3053, 0.9725, 0.3119, 0.9725, 0.3119, 0.971, 0.3053, 0.971, 0.3663, 0.9317, 0.3663, 0.9251, 0.3648, 0.9251, 0.3648, 0.9317, 0.3121, 0.9725, 0.3187, 0.9725, 0.3187, 0.971, 0.3121, 0.971, 0.3663, 0.9489, 0.3648, 0.9489, 0.3648, 0.9504, 0.3663, 0.9504, 0.3663, 0.9506, 0.3648, 0.9506, 0.3648, 0.9521, 0.3663, 0.9521])
me_cube_010.use_remesh_fix_poles = True
me_cube_010.use_remesh_preserve_attributes = False
me_cube_010.use_mirror_vertex_groups = False
me_cube_010.update()
me_cube_011 = bpy.data.meshes.new('Cube.011')
me_cube_011.from_pydata([(0.2249, -0.1773, -0.01286), (0.1858, -0.05448, 0.04781), (0.2164, 0.1633, -0.01633), (0.1893, 0.1062, 0.06967), (0.0, 0.2121, 0.01096), (0.0, 0.1777, 0.1319), (0.0, -0.2121, -0.006678), (0.0, -0.1199, 0.1212), (0.1186, 0.1641, 0.1203), (0.1186, -0.2121, -0.01174), (0.1186, 0.2121, 0.00355), (0.1186, -0.1009, 0.08791), (0.2373, -1.49e-08, -0.009381), (0.2198, -0.0007954, 0.06284), (0.0, 0.0, 0.1652), (0.0, 0.0, 0.0), (0.1186, 0.0, 0.1421), (0.1186, 0.0, -0.003612), (0.0, -0.2121, -0.006678), (0.0, -0.1199, 0.1212), (0.0, -0.1199, 0.1212), (0.0, -0.1199, 0.1212), (0.0, -0.1606, 0.06469), (0.0418, -0.1132, 0.1094), (0.0, -0.1606, 0.06469), (0.06101, -0.147, 0.07105), (0.03982, -0.105, 0.1026), (-0.001981, -0.1117, 0.1143), (-0.001981, -0.1524, 0.05786), (0.05903, -0.1388, 0.06422), (0.03238, -0.07424, 0.07695), (-0.009423, -0.08096, 0.08866), (0.05159, -0.108, 0.03856), (-0.009423, -0.1217, 0.0322), (-0.0006174, 0.08163, 0.08668), (-0.0006174, -0.3756, 0.1245), (0.01977, 0.08078, 0.07642), (0.01977, -0.3764, 0.1143), (0.01977, 0.07908, 0.0559), (0.01977, -0.3781, 0.09377), (-0.0006174, 0.07823, 0.04564), (-0.0006174, -0.379, 0.08351), (-0.021, 0.07908, 0.0559), (-0.021, -0.3781, 0.09377), (-0.021, 0.08078, 0.07642), (-0.021, -0.3764, 0.1143)], [(22, 18), (18, 6)], [(10, 8, 3, 2), (12, 13, 1, 0), (17, 12, 0, 9), (16, 14, 7, 23, 11), (9, 11, 23, 25, 24, 6), (0, 1, 11, 9), (13, 16, 11, 1), (15, 17, 9, 6), (4, 5, 8, 10), (4, 10, 17, 15), (3, 8, 16, 13), (8, 5, 14, 16), (10, 2, 12, 17), (2, 3, 13, 12), (19, 7, 20, 21), (23, 7, 27, 26), (25, 23, 26, 29), (24, 25, 29, 28), (28, 29, 32, 33), (31, 33, 32, 30), (26, 27, 31, 30), (27, 28, 33, 31), (29, 26, 30, 32), (34, 35, 37, 36), (36, 37, 39, 38), (38, 39, 41, 40), (40, 41, 43, 42), (37, 35, 45, 43, 41, 39), (42, 43, 45, 44), (44, 45, 35, 34), (34, 36, 38, 40, 42, 44)])
_uv = me_cube_011.uv_layers.new(name='UVMap')
_uv.uv.foreach_set('vector', [0.3214, 0.9265, 0.3407, 0.9265, 0.3407, 0.9313, 0.3214, 0.9313, 0.3214, 0.941, 0.3407, 0.941, 0.3407, 0.9507, 0.3214, 0.9507, 0.3165, 0.941, 0.3214, 0.941, 0.3214, 0.9507, 0.3165, 0.9507, 0.3456, 0.941, 0.3504, 0.941, 0.3504, 0.9507, 0.3487, 0.9507, 0.3456, 0.9507, 0.3214, 0.9555, 0.3407, 0.9555, 0.3407, 0.9586, 0.3345, 0.9579, 0.3322, 0.9603, 0.3214, 0.9603, 0.3214, 0.9507, 0.3407, 0.9507, 0.3407, 0.9555, 0.3214, 0.9555, 0.3407, 0.941, 0.3456, 0.941, 0.3456, 0.9507, 0.3407, 0.9507, 0.3117, 0.941, 0.3165, 0.941, 0.3165, 0.9507, 0.3117, 0.9507, 0.3214, 0.9216, 0.3407, 0.9216, 0.3407, 0.9265, 0.3214, 0.9265, 0.3117, 0.9313, 0.3165, 0.9313, 0.3165, 0.941, 0.3117, 0.941, 0.3407, 0.9313, 0.3456, 0.9313, 0.3456, 0.941, 0.3407, 0.941, 0.3456, 0.9313, 0.3504, 0.9313, 0.3504, 0.941, 0.3456, 0.941, 0.3165, 0.9313, 0.3214, 0.9313, 0.3214, 0.941, 0.3165, 0.941, 0.3214, 0.9313, 0.3407, 0.9313, 0.3407, 0.941, 0.3214, 0.941, 0.3407, 0.9603, 0.3407, 0.9603, 0.3407, 0.9603, 0.3407, 0.9603, 0.3487, 0.9507, 0.3504, 0.9507, 0.3504, 0.9507, 0.3487, 0.9507, 0.3345, 0.9579, 0.3407, 0.9586, 0.3407, 0.9586, 0.3345, 0.9579, 0.3322, 0.9603, 0.3345, 0.9579, 0.3345, 0.9579, 0.3322, 0.9603, 0.3322, 0.9603, 0.3345, 0.9579, 0.3345, 0.9579, 0.3322, 0.9603, 0.3504, 0.9507, 0.3322, 0.9603, 0.3345, 0.9579, 0.3407, 0.9586, 0.3487, 0.9507, 0.3504, 0.9507, 0.3504, 0.9507, 0.3487, 0.9507, 0.2923, 0.8926, 0.2923, 0.8926, 0.2923, 0.8926, 0.2923, 0.8926, 0.3345, 0.9579, 0.3407, 0.9586, 0.3407, 0.9586, 0.3345, 0.9579, 1.0, 0.5, 1.0, 1.0, 0.8333, 1.0, 0.8333, 0.5, 0.8333, 0.5, 0.8333, 1.0, 0.6667, 1.0, 0.6667, 0.5, 0.6667, 0.5, 0.6667, 1.0, 0.5, 1.0, 0.5, 0.5, 0.5, 0.5, 0.5, 1.0, 0.3333, 1.0, 0.3333, 0.5, 0.4578, 0.37, 0.25, 0.49, 0.04215, 0.37, 0.04215, 0.13, 0.25, 0.01, 0.4578, 0.13, 0.3333, 0.5, 0.3333, 1.0, 0.1667, 1.0, 0.1667, 0.5, 0.1667, 0.5, 0.1667, 1.0, -8.941e-08, 1.0, -8.941e-08, 0.5, 0.75, 0.49, 0.9578, 0.37, 0.9578, 0.13, 0.75, 0.01, 0.5422, 0.13, 0.5422, 0.37])
me_cube_011.use_remesh_fix_poles = True
me_cube_011.use_remesh_preserve_attributes = False
me_cube_011.use_mirror_vertex_groups = False
me_cube_011.update()

# ---- objects
ob_container1 = bpy.data.objects.new('Container1', me_cube)
ob_assembler1 = bpy.data.objects.new('Assembler1', me_gear)
ob_engine1base = bpy.data.objects.new('Engine1Base', me_cube_005)
ob_engine1base_002 = bpy.data.objects.new('Engine1Base.002', me_cube_008)
ob_cube = bpy.data.objects.new('Cube', me_cube_001)
ob_cylinder = bpy.data.objects.new('Cylinder', me_cylinder)
ob_cube_003 = bpy.data.objects.new('Cube.003', me_cube_009)
ob_weapon = bpy.data.objects.new('Weapon', me_cube_010)
ob_weapon_001 = bpy.data.objects.new('Weapon.001', me_cube_011)

# ---- transforms, parenting, visibility, modifiers, constraints
ob_container1.location = (0.6789, -2.608, 0.0)
ob_container1.lineart.crease_threshold = 0.0
ob_assembler1.location = (0.1475, -1.828, 0.0)
ob_assembler1.lineart.crease_threshold = 0.0
_vg = ob_assembler1.vertex_groups.new(name='Tips')
_vg = ob_assembler1.vertex_groups.new(name='Valleys')
ob_engine1base.location = (1.271, -3.548, 0.0)
ob_engine1base.lineart.crease_threshold = 0.0
ob_engine1base_002.location = (0.0196, 0.01864, 0.0)
ob_engine1base_002.lineart.crease_threshold = 0.0
ob_cube.location = (0.7477, -3.172, 0.0)
ob_cube.lineart.crease_threshold = 0.0
ob_cylinder.location = (0.6789, -1.994, 0.0)
ob_cylinder.lineart.crease_threshold = 0.0
ob_cube_003.location = (1.591, -1.674, 0.0)
ob_cube_003.lineart.crease_threshold = 0.0
ob_weapon.location = (0.9984, -0.9984, -0.03517)
ob_weapon.lineart.crease_threshold = 0.0
_m = ob_weapon.modifiers.new('Mirror', 'MIRROR')
ob_weapon_001.location = (-0.6927, -1.931, 0.0)
ob_weapon_001.lineart.crease_threshold = 0.0
_m = ob_weapon_001.modifiers.new('Mirror', 'MIRROR')

# ---- collection membership
scene.collection.objects.link(ob_container1)
scene.collection.objects.link(ob_assembler1)
scene.collection.objects.link(ob_engine1base)
scene.collection.objects.link(ob_engine1base_002)
scene.collection.objects.link(ob_cube)
scene.collection.objects.link(ob_cylinder)
scene.collection.objects.link(ob_cube_003)
scene.collection.objects.link(ob_weapon)
scene.collection.objects.link(ob_weapon_001)

# ---- scene / render settings (as saved in the file)
scene.frame_start = 1; scene.frame_end = 250; scene.frame_set(0)
scene.render.engine = 'BLENDER_EEVEE_NEXT'
scene.cycles.use_denoising = False
scene.cycles.samples = 128
scene.cycles.sampling_pattern = 'TABULATED_SOBOL'
scene.cycles.use_adaptive_sampling = False
scene.cycles.use_light_tree = False
scene.view_settings.view_transform = 'Filmic'
bpy.context.view_layer.update()

# ---- added for rendering (the .blend has no active camera and no usable light): camera, sun
cam_auto = bpy.data.cameras.new('AutoCamera')
cam_auto.lens = 50.0
cam_auto.sensor_width = 36.0
cam_auto.clip_end = 1000.0
ob_auto_camera = bpy.data.objects.new('AutoCamera', cam_auto)
scene.collection.objects.link(ob_auto_camera)
ob_auto_camera.location = (5.16951, -7.52389, 3.90812)
ob_auto_camera.rotation_euler = (1.09748, -7.21219e-08, 0.694738)
scene.camera = ob_auto_camera
light_auto_sun = bpy.data.lights.new('AutoSun', 'SUN')
light_auto_sun.energy = 3.0
light_auto_sun.angle = 0.0523599
ob_auto_sun = bpy.data.objects.new('AutoSun', light_auto_sun)
scene.collection.objects.link(ob_auto_sun)
ob_auto_sun.rotation_euler = (0.872665, 0.174533, 0.523599)
bpy.context.view_layer.update()
